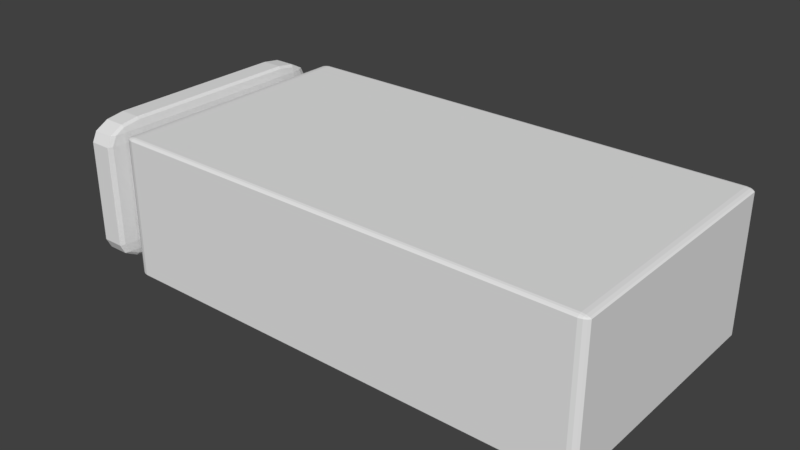 # Source: Battery.blend  (saved by Blender 2.79.0; exported with 4.5.12 LTS)
import bpy
from mathutils import Matrix  # noqa: F401  (used for matrix-valued properties, if any)

bpy.ops.wm.read_factory_settings(use_empty=True)
scene = bpy.context.scene
scene.name = 'Scene'

# ---- collections
col_collection_1 = bpy.data.collections.new('Collection 1'); scene.collection.children.link(col_collection_1)

# ---- world
world_world = bpy.data.worlds.new('World'); scene.world = world_world
world_world.color = (0.05088, 0.05088, 0.05088)
world_world.use_sun_shadow = False
world_world.sun_shadow_jitter_overblur = 0.0
world_world.cycles.sampling_method = 'MANUAL'

# ---- meshes
me_cube_002 = bpy.data.meshes.new('Cube.002')
me_cube_002.from_pydata([(-17.69, -0.6877, -1.0), (-17.69, -0.9717, -0.716), (-17.97, -0.6877, -0.716), (-17.69, -0.8295, -0.9621), (-17.83, -0.6877, -0.9621), (-17.83, -0.8235, -0.9252), (-17.83, -0.9337, -0.716), (-17.69, -0.9337, -0.8578), (-17.83, -0.8969, -0.8518), (-17.94, -0.6877, -0.8578), (-17.94, -0.8295, -0.716), (-17.9, -0.8235, -0.8518), (-17.69, -0.9717, 0.716), (-17.69, -0.6877, 1.0), (-17.97, -0.6877, 0.716), (-17.69, -0.9337, 0.8578), (-17.83, -0.9337, 0.716), (-17.83, -0.8969, 0.8518), (-17.83, -0.6877, 0.9621), (-17.69, -0.8295, 0.9621), (-17.83, -0.8235, 0.9252), (-17.94, -0.8295, 0.716), (-17.94, -0.6877, 0.8578), (-17.9, -0.8235, 0.8518), (-17.69, 0.7443, -1.0), (-17.97, 0.7443, -0.716), (-17.69, 1.028, -0.716), (-17.83, 0.7443, -0.9621), (-17.69, 0.8861, -0.9621), (-17.83, 0.8801, -0.9252), (-17.94, 0.8861, -0.716), (-17.94, 0.7443, -0.8578), (-17.9, 0.8801, -0.8518), (-17.69, 0.9904, -0.8578), (-17.83, 0.9904, -0.716), (-17.83, 0.9535, -0.8518), (-17.69, 0.7443, 1.0), (-17.69, 1.028, 0.716), (-17.97, 0.7443, 0.716), (-17.69, 0.8861, 0.9621), (-17.83, 0.7443, 0.9621), (-17.83, 0.8801, 0.9252), (-17.83, 0.9904, 0.716), (-17.69, 0.9904, 0.8578), (-17.83, 0.9535, 0.8518), (-17.94, 0.7443, 0.8578), (-17.94, 0.8861, 0.716), (-17.9, 0.8801, 0.8518), (-16.26, -0.6877, -1.0), (-15.97, -0.6877, -0.716), (-16.26, -0.9717, -0.716), (-16.12, -0.6877, -0.9621), (-16.26, -0.8295, -0.9621), (-16.12, -0.8235, -0.9252), (-16.01, -0.8295, -0.716), (-16.01, -0.6877, -0.8578), (-16.05, -0.8235, -0.8518), (-16.26, -0.9337, -0.8578), (-16.12, -0.9337, -0.716), (-16.12, -0.8969, -0.8518), (-16.26, -0.6877, 1.0), (-16.26, -0.9717, 0.716), (-15.97, -0.6877, 0.716), (-16.26, -0.8295, 0.9621), (-16.12, -0.6877, 0.9621), (-16.12, -0.8235, 0.9252), (-16.12, -0.9337, 0.716), (-16.26, -0.9337, 0.8578), (-16.12, -0.8969, 0.8518), (-16.01, -0.6877, 0.8578), (-16.01, -0.8295, 0.716), (-16.05, -0.8235, 0.8518), (-16.26, 0.7443, -1.0), (-16.26, 1.028, -0.716), (-15.97, 0.7443, -0.716), (-16.26, 0.8861, -0.9621), (-16.12, 0.7443, -0.9621), (-16.12, 0.8801, -0.9252), (-16.12, 0.9904, -0.716), (-16.26, 0.9904, -0.8578), (-16.12, 0.9535, -0.8518), (-16.01, 0.7443, -0.8578), (-16.01, 0.8861, -0.716), (-16.05, 0.8801, -0.8518), (-16.26, 0.7443, 1.0), (-15.97, 0.7443, 0.716), (-16.26, 1.028, 0.716), (-16.12, 0.7443, 0.9621), (-16.26, 0.8861, 0.9621), (-16.12, 0.8801, 0.9252), (-16.01, 0.8861, 0.716), (-16.01, 0.7443, 0.8578), (-16.05, 0.8801, 0.8518), (-16.26, 0.9904, 0.8578), (-16.12, 0.9904, 0.716), (-16.12, 0.9535, 0.8518), (-13.82, -0.1644, -0.028), (-13.82, -0.1644, 0.028), (-13.82, -0.1734, 0.1313), (-13.82, -0.1829, 0.1845), (-13.82, -0.2089, 0.2777), (-13.82, -0.227, 0.323), (-13.82, -0.2675, 0.3969), (-13.82, -0.2924, 0.4298), (-13.82, -0.3435, 0.4773), (-13.82, -0.3727, 0.4946), (-13.82, -0.4294, 0.511), (-13.82, -0.4601, 0.511), (-13.82, -0.5168, 0.4946), (-13.82, -0.546, 0.4773), (-13.82, -0.5971, 0.4298), (-13.82, -0.6219, 0.3969), (-13.82, -0.6625, 0.323), (-13.82, -0.6805, 0.2777), (-13.82, -0.7066, 0.1845), (-13.82, -0.7161, 0.1313), (-13.82, -0.7251, 0.028), (-13.82, -0.7251, -0.028), (-13.82, -0.7161, -0.1313), (-13.82, -0.7066, -0.1845), (-13.82, -0.6805, -0.2777), (-13.82, -0.6625, -0.323), (-13.82, -0.6219, -0.3969), (-13.82, -0.5971, -0.4298), (-13.82, -0.546, -0.4773), (-13.82, -0.5167, -0.4946), (-13.82, -0.4601, -0.511), (-13.82, -0.4294, -0.511), (-13.82, -0.3727, -0.4946), (-13.82, -0.3435, -0.4773), (-13.82, -0.2924, -0.4298), (-13.82, -0.2675, -0.3969), (-13.82, -0.227, -0.323), (-13.82, -0.2089, -0.2777), (-13.82, -0.1829, -0.1845), (-13.82, -0.1734, -0.1313), (-16.72, -0.1802, 0.02835), (-16.58, -0.1644, 0.028), (-16.58, -0.1644, -0.028), (-16.72, -0.1802, -0.02835), (-16.72, -0.1883, 0.122), (-16.72, -0.1979, 0.176), (-16.58, -0.1829, 0.1845), (-16.58, -0.1734, 0.1313), (-16.72, -0.2216, 0.2605), (-16.72, -0.2399, 0.3064), (-16.58, -0.227, 0.323), (-16.58, -0.2089, 0.2777), (-16.72, -0.2767, 0.3734), (-16.72, -0.3018, 0.4068), (-16.58, -0.2924, 0.4298), (-16.58, -0.2675, 0.3969), (-16.72, -0.3482, 0.4498), (-16.72, -0.3778, 0.4674), (-16.58, -0.3727, 0.4946), (-16.58, -0.3435, 0.4773), (-16.72, -0.4292, 0.4822), (-16.72, -0.4603, 0.4822), (-16.58, -0.4601, 0.511), (-16.58, -0.4294, 0.511), (-16.72, -0.5117, 0.4674), (-16.72, -0.5413, 0.4498), (-16.58, -0.546, 0.4773), (-16.58, -0.5168, 0.4946), (-16.72, -0.5876, 0.4068), (-16.72, -0.6128, 0.3734), (-16.58, -0.6219, 0.3969), (-16.58, -0.5971, 0.4298), (-16.72, -0.6496, 0.3064), (-16.72, -0.6679, 0.2605), (-16.58, -0.6805, 0.2777), (-16.58, -0.6625, 0.323), (-16.72, -0.6915, 0.176), (-16.72, -0.7011, 0.122), (-16.58, -0.7161, 0.1313), (-16.58, -0.7066, 0.1845), (-16.72, -0.7093, 0.02835), (-16.72, -0.7093, -0.02835), (-16.58, -0.7251, -0.028), (-16.58, -0.7251, 0.028), (-16.72, -0.7011, -0.122), (-16.72, -0.6915, -0.176), (-16.58, -0.7066, -0.1845), (-16.58, -0.7161, -0.1313), (-16.72, -0.6679, -0.2605), (-16.72, -0.6496, -0.3064), (-16.58, -0.6625, -0.323), (-16.58, -0.6805, -0.2777), (-16.72, -0.6128, -0.3734), (-16.72, -0.5876, -0.4068), (-16.58, -0.5971, -0.4298), (-16.58, -0.6219, -0.3969), (-16.72, -0.5413, -0.4498), (-16.72, -0.5117, -0.4674), (-16.58, -0.5167, -0.4946), (-16.58, -0.546, -0.4773), (-16.72, -0.4603, -0.4822), (-16.72, -0.4292, -0.4822), (-16.58, -0.4294, -0.511), (-16.58, -0.4601, -0.511), (-16.72, -0.3778, -0.4674), (-16.72, -0.3482, -0.4498), (-16.58, -0.3435, -0.4773), (-16.58, -0.3727, -0.4946), (-16.72, -0.3018, -0.4068), (-16.72, -0.2767, -0.3734), (-16.58, -0.2675, -0.3969), (-16.58, -0.2924, -0.4298), (-16.72, -0.2399, -0.3064), (-16.72, -0.2216, -0.2605), (-16.58, -0.2089, -0.2777), (-16.58, -0.227, -0.323), (-16.72, -0.1979, -0.176), (-16.72, -0.1883, -0.122), (-16.58, -0.1734, -0.1313), (-16.58, -0.1829, -0.1845), (-16.58, -0.2559, 0.028), (-16.72, -0.2402, 0.02835), (-16.72, -0.2402, -0.02835), (-16.58, -0.2559, -0.028), (-16.58, -0.2604, 0.07975), (-16.58, -0.2699, 0.133), (-16.72, -0.255, 0.1422), (-16.72, -0.2454, 0.08827), (-16.58, -0.2829, 0.1797), (-16.58, -0.301, 0.225), (-16.72, -0.2884, 0.2421), (-16.72, -0.2701, 0.1962), (-16.58, -0.3213, 0.262), (-16.58, -0.3462, 0.2949), (-16.72, -0.3371, 0.3183), (-16.72, -0.3119, 0.285), (-16.58, -0.3718, 0.3187), (-16.58, -0.401, 0.336), (-16.72, -0.3963, 0.3634), (-16.72, -0.3667, 0.3459), (-16.58, -0.4294, 0.3442), (-16.58, -0.4601, 0.3442), (-16.72, -0.4603, 0.3729), (-16.72, -0.4292, 0.3729), (-16.58, -0.4885, 0.336), (-16.58, -0.5177, 0.3187), (-16.72, -0.5227, 0.3459), (-16.72, -0.4932, 0.3634), (-16.58, -0.5433, 0.2949), (-16.58, -0.5682, 0.262), (-16.72, -0.5776, 0.285), (-16.72, -0.5524, 0.3183), (-16.58, -0.5885, 0.225), (-16.58, -0.6065, 0.1797), (-16.72, -0.6194, 0.1962), (-16.72, -0.6011, 0.2421), (-16.58, -0.6196, 0.133), (-16.58, -0.6291, 0.07975), (-16.72, -0.6441, 0.08827), (-16.72, -0.6345, 0.1422), (-16.58, -0.6336, 0.028), (-16.58, -0.6336, -0.028), (-16.72, -0.6493, -0.02835), (-16.72, -0.6493, 0.02835), (-16.58, -0.6291, -0.07975), (-16.58, -0.6196, -0.133), (-16.72, -0.6345, -0.1422), (-16.72, -0.6441, -0.08827), (-16.58, -0.6065, -0.1797), (-16.58, -0.5885, -0.225), (-16.72, -0.6011, -0.2421), (-16.72, -0.6194, -0.1962), (-16.58, -0.5682, -0.262), (-16.58, -0.5433, -0.2949), (-16.72, -0.5524, -0.3183), (-16.72, -0.5776, -0.285), (-16.58, -0.5177, -0.3187), (-16.58, -0.4885, -0.336), (-16.72, -0.4932, -0.3634), (-16.72, -0.5227, -0.3459), (-16.58, -0.4601, -0.3442), (-16.58, -0.4294, -0.3442), (-16.72, -0.4292, -0.3729), (-16.72, -0.4603, -0.3729), (-16.58, -0.401, -0.336), (-16.58, -0.3718, -0.3187), (-16.72, -0.3667, -0.3459), (-16.72, -0.3963, -0.3634), (-16.58, -0.3462, -0.2949), (-16.58, -0.3213, -0.262), (-16.72, -0.3119, -0.285), (-16.72, -0.3371, -0.3183), (-16.58, -0.301, -0.225), (-16.58, -0.2829, -0.1797), (-16.72, -0.2701, -0.1962), (-16.72, -0.2884, -0.2421), (-16.58, -0.2699, -0.133), (-16.58, -0.2604, -0.07975), (-16.72, -0.2454, -0.08827), (-16.72, -0.255, -0.1422), (-13.82, 0.6984, -0.028), (-13.82, 0.6984, 0.028), (-13.82, 0.6894, 0.1313), (-13.82, 0.68, 0.1845), (-13.82, 0.6539, 0.2777), (-13.82, 0.6359, 0.323), (-13.82, 0.5953, 0.3969), (-13.82, 0.5704, 0.4298), (-13.82, 0.5193, 0.4773), (-13.82, 0.4901, 0.4946), (-13.82, 0.4335, 0.511), (-13.82, 0.4027, 0.511), (-13.82, 0.3461, 0.4946), (-13.82, 0.3169, 0.4773), (-13.82, 0.2658, 0.4298), (-13.82, 0.2409, 0.3969), (-13.82, 0.2003, 0.323), (-13.82, 0.1823, 0.2777), (-13.82, 0.1563, 0.1845), (-13.82, 0.1468, 0.1313), (-13.82, 0.1378, 0.028), (-13.82, 0.1378, -0.028), (-13.82, 0.1468, -0.1313), (-13.82, 0.1563, -0.1845), (-13.82, 0.1823, -0.2777), (-13.82, 0.2004, -0.323), (-13.82, 0.2409, -0.3969), (-13.82, 0.2658, -0.4298), (-13.82, 0.3169, -0.4773), (-13.82, 0.3461, -0.4946), (-13.82, 0.4027, -0.511), (-13.82, 0.4335, -0.511), (-13.82, 0.4901, -0.4946), (-13.82, 0.5193, -0.4773), (-13.82, 0.5704, -0.4298), (-13.82, 0.5953, -0.3969), (-13.82, 0.6359, -0.323), (-13.82, 0.6539, -0.2777), (-13.82, 0.68, -0.1845), (-13.82, 0.6894, -0.1313), (-16.72, 0.6826, 0.02835), (-16.58, 0.6984, 0.028), (-16.58, 0.6984, -0.028), (-16.72, 0.6826, -0.02835), (-16.72, 0.6745, 0.122), (-16.72, 0.6649, 0.176), (-16.58, 0.68, 0.1845), (-16.58, 0.6894, 0.1313), (-16.72, 0.6413, 0.2605), (-16.72, 0.623, 0.3064), (-16.58, 0.6359, 0.323), (-16.58, 0.6539, 0.2777), (-16.72, 0.5862, 0.3734), (-16.72, 0.561, 0.4068), (-16.58, 0.5704, 0.4298), (-16.58, 0.5953, 0.3969), (-16.72, 0.5146, 0.4498), (-16.72, 0.4851, 0.4674), (-16.58, 0.4901, 0.4946), (-16.58, 0.5193, 0.4773), (-16.72, 0.4337, 0.4822), (-16.72, 0.4026, 0.4822), (-16.58, 0.4027, 0.511), (-16.58, 0.4335, 0.511), (-16.72, 0.3511, 0.4674), (-16.72, 0.3216, 0.4498), (-16.58, 0.3169, 0.4773), (-16.58, 0.3461, 0.4946), (-16.72, 0.2752, 0.4068), (-16.72, 0.25, 0.3734), (-16.58, 0.2409, 0.3969), (-16.58, 0.2658, 0.4298), (-16.72, 0.2132, 0.3064), (-16.72, 0.1949, 0.2605), (-16.58, 0.1823, 0.2777), (-16.58, 0.2004, 0.323), (-16.72, 0.1713, 0.176), (-16.72, 0.1617, 0.122), (-16.58, 0.1468, 0.1313), (-16.58, 0.1563, 0.1845), (-16.72, 0.1536, 0.02835), (-16.72, 0.1536, -0.02835), (-16.58, 0.1378, -0.028), (-16.58, 0.1378, 0.028), (-16.72, 0.1617, -0.122), (-16.72, 0.1713, -0.176), (-16.58, 0.1563, -0.1845), (-16.58, 0.1468, -0.1313), (-16.72, 0.1949, -0.2605), (-16.72, 0.2132, -0.3064), (-16.58, 0.2004, -0.323), (-16.58, 0.1823, -0.2777), (-16.72, 0.25, -0.3734), (-16.72, 0.2752, -0.4068), (-16.58, 0.2658, -0.4298), (-16.58, 0.2409, -0.3969), (-16.72, 0.3216, -0.4498), (-16.72, 0.3511, -0.4674), (-16.58, 0.3461, -0.4946), (-16.58, 0.3169, -0.4773), (-16.72, 0.4026, -0.4822), (-16.72, 0.4337, -0.4822), (-16.58, 0.4335, -0.511), (-16.58, 0.4027, -0.511), (-16.72, 0.4851, -0.4674), (-16.72, 0.5146, -0.4498), (-16.58, 0.5193, -0.4773), (-16.58, 0.4901, -0.4946), (-16.72, 0.561, -0.4068), (-16.72, 0.5862, -0.3734), (-16.58, 0.5953, -0.3969), (-16.58, 0.5704, -0.4298), (-16.72, 0.623, -0.3064), (-16.72, 0.6413, -0.2605), (-16.58, 0.6539, -0.2777), (-16.58, 0.6359, -0.323), (-16.72, 0.6649, -0.176), (-16.72, 0.6745, -0.122), (-16.58, 0.6894, -0.1313), (-16.58, 0.68, -0.1845), (-16.58, 0.607, 0.028), (-16.72, 0.6227, 0.02835), (-16.72, 0.6227, -0.02835), (-16.58, 0.607, -0.028), (-16.58, 0.6025, 0.07975), (-16.58, 0.593, 0.133), (-16.72, 0.6079, 0.1422), (-16.72, 0.6175, 0.08827), (-16.58, 0.5799, 0.1797), (-16.58, 0.5619, 0.225), (-16.72, 0.5745, 0.2421), (-16.72, 0.5927, 0.1962), (-16.58, 0.5415, 0.262), (-16.58, 0.5167, 0.2949), (-16.72, 0.5258, 0.3183), (-16.72, 0.5509, 0.285), (-16.58, 0.4911, 0.3187), (-16.58, 0.4619, 0.336), (-16.72, 0.4665, 0.3634), (-16.72, 0.4961, 0.3459), (-16.58, 0.4335, 0.3442), (-16.58, 0.4027, 0.3442), (-16.72, 0.4026, 0.3729), (-16.72, 0.4337, 0.3729), (-16.58, 0.3744, 0.336), (-16.58, 0.3451, 0.3187), (-16.72, 0.3401, 0.3459), (-16.72, 0.3697, 0.3634), (-16.58, 0.3195, 0.2949), (-16.58, 0.2947, 0.262), (-16.72, 0.2853, 0.285), (-16.72, 0.3104, 0.3183), (-16.58, 0.2743, 0.225), (-16.58, 0.2563, 0.1797), (-16.72, 0.2435, 0.1962), (-16.72, 0.2617, 0.2421), (-16.58, 0.2432, 0.133), (-16.58, 0.2337, 0.07975), (-16.72, 0.2187, 0.08827), (-16.72, 0.2284, 0.1422), (-16.58, 0.2293, 0.028), (-16.58, 0.2293, -0.028), (-16.72, 0.2135, -0.02835), (-16.72, 0.2135, 0.02835), (-16.58, 0.2337, -0.07975), (-16.58, 0.2432, -0.133), (-16.72, 0.2284, -0.1422), (-16.72, 0.2187, -0.08827), (-16.58, 0.2563, -0.1797), (-16.58, 0.2743, -0.225), (-16.72, 0.2617, -0.2421), (-16.72, 0.2435, -0.1962), (-16.58, 0.2947, -0.262), (-16.58, 0.3195, -0.2949), (-16.72, 0.3104, -0.3183), (-16.72, 0.2853, -0.285), (-16.58, 0.3451, -0.3187), (-16.58, 0.3744, -0.336), (-16.72, 0.3697, -0.3634), (-16.72, 0.3401, -0.3459), (-16.58, 0.4027, -0.3442), (-16.58, 0.4335, -0.3442), (-16.72, 0.4337, -0.3729), (-16.72, 0.4026, -0.3729), (-16.58, 0.4619, -0.336), (-16.58, 0.4911, -0.3187), (-16.72, 0.4961, -0.3459), (-16.72, 0.4665, -0.3634), (-16.58, 0.5167, -0.2949), (-16.58, 0.5415, -0.262), (-16.72, 0.5509, -0.285), (-16.72, 0.5258, -0.3183), (-16.58, 0.5619, -0.225), (-16.58, 0.5799, -0.1797), (-16.72, 0.5927, -0.1962), (-16.72, 0.5745, -0.2421), (-16.58, 0.593, -0.133), (-16.58, 0.6025, -0.07975), (-16.72, 0.6175, -0.08827), (-16.72, 0.6079, -0.1422), (-13.64, -0.946, -0.995), (-13.64, -0.9802, -0.9612), (-14.19, -0.946, -0.9612), (-13.64, -0.9616, -0.9885), (-13.89, -0.946, -0.9885), (-13.87, -0.9603, -0.9829), (-13.89, -0.9737, -0.9612), (-13.64, -0.9737, -0.9766), (-13.87, -0.968, -0.9754), (-14.09, -0.946, -0.9766), (-14.09, -0.9616, -0.9612), (-14.0, -0.9603, -0.9754), (-13.64, -0.9802, 0.9612), (-13.64, -0.946, 0.995), (-14.19, -0.946, 0.9612), (-13.64, -0.9737, 0.9766), (-13.89, -0.9737, 0.9612), (-13.87, -0.968, 0.9754), (-13.89, -0.946, 0.9885), (-13.64, -0.9616, 0.9885), (-13.87, -0.9603, 0.9829), (-14.09, -0.9616, 0.9612), (-14.09, -0.946, 0.9766), (-14.0, -0.9603, 0.9754), (-13.64, 1.0, -0.995), (-14.19, 1.0, -0.9612), (-13.64, 1.035, -0.9612), (-13.89, 1.0, -0.9885), (-13.64, 1.016, -0.9885), (-13.87, 1.015, -0.9829), (-14.09, 1.016, -0.9612), (-14.09, 1.0, -0.9766), (-14.0, 1.015, -0.9754), (-13.64, 1.028, -0.9766), (-13.89, 1.028, -0.9612), (-13.87, 1.022, -0.9754), (-13.64, 1.0, 0.995), (-13.64, 1.035, 0.9612), (-14.19, 1.0, 0.9612), (-13.64, 1.016, 0.9885), (-13.89, 1.0, 0.9885), (-13.87, 1.015, 0.9829), (-13.89, 1.028, 0.9612), (-13.64, 1.028, 0.9766), (-13.87, 1.022, 0.9754), (-14.09, 1.0, 0.9766), (-14.09, 1.016, 0.9612), (-14.0, 1.015, 0.9754), (17.4, -0.946, -0.995), (17.95, -0.946, -0.9612), (17.4, -0.9802, -0.9612), (17.65, -0.946, -0.9885), (17.4, -0.9616, -0.9885), (17.63, -0.9603, -0.9829), (17.84, -0.9616, -0.9612), (17.84, -0.946, -0.9766), (17.75, -0.9603, -0.9754), (17.4, -0.9737, -0.9766), (17.65, -0.9737, -0.9612), (17.63, -0.968, -0.9754), (17.4, -0.946, 0.995), (17.4, -0.9802, 0.9612), (17.95, -0.946, 0.9612), (17.4, -0.9616, 0.9885), (17.65, -0.946, 0.9885), (17.63, -0.9603, 0.9829), (17.65, -0.9737, 0.9612), (17.4, -0.9737, 0.9766), (17.63, -0.968, 0.9754), (17.84, -0.946, 0.9766), (17.84, -0.9616, 0.9612), (17.75, -0.9603, 0.9754), (17.4, 1.0, -0.995), (17.4, 1.035, -0.9612), (17.95, 1.0, -0.9612), (17.4, 1.016, -0.9885), (17.65, 1.0, -0.9885), (17.63, 1.015, -0.9829), (17.65, 1.028, -0.9612), (17.4, 1.028, -0.9766), (17.63, 1.022, -0.9754), (17.84, 1.0, -0.9766), (17.84, 1.016, -0.9612), (17.75, 1.015, -0.9754), (17.4, 1.0, 0.995), (17.95, 1.0, 0.9612), (17.4, 1.035, 0.9612), (17.65, 1.0, 0.9885), (17.4, 1.016, 0.9885), (17.63, 1.015, 0.9829), (17.84, 1.016, 0.9612), (17.84, 1.0, 0.9766), (17.75, 1.015, 0.9754), (17.4, 1.028, 0.9766), (17.65, 1.028, 0.9612), (17.63, 1.022, 0.9754)], [], [(50, 61, 12, 1), (74, 85, 62, 49), (84, 36, 13, 60), (2, 14, 38, 25), (26, 37, 86, 73), (0, 3, 5, 4), (3, 7, 8, 5), (1, 6, 8, 7), (6, 10, 11, 8), (2, 9, 11, 10), (9, 4, 5, 11), (5, 8, 11), (12, 15, 17, 16), (15, 19, 20, 17), (13, 18, 20, 19), (18, 22, 23, 20), (14, 21, 23, 22), (21, 16, 17, 23), (17, 20, 23), (24, 27, 29, 28), (27, 31, 32, 29), (25, 30, 32, 31), (30, 34, 35, 32), (26, 33, 35, 34), (33, 28, 29, 35), (29, 32, 35), (36, 39, 41, 40), (39, 43, 44, 41), (37, 42, 44, 43), (42, 46, 47, 44), (38, 45, 47, 46), (45, 40, 41, 47), (41, 44, 47), (48, 51, 53, 52), (51, 55, 56, 53), (49, 54, 56, 55), (54, 58, 59, 56), (50, 57, 59, 58), (57, 52, 53, 59), (53, 56, 59), (60, 63, 65, 64), (63, 67, 68, 65), (61, 66, 68, 67), (66, 70, 71, 68), (62, 69, 71, 70), (69, 64, 65, 71), (65, 68, 71), (72, 75, 77, 76), (75, 79, 80, 77), (73, 78, 80, 79), (78, 82, 83, 80), (74, 81, 83, 82), (81, 76, 77, 83), (77, 80, 83), (84, 87, 89, 88), (87, 91, 92, 89), (85, 90, 92, 91), (90, 94, 95, 92), (86, 93, 95, 94), (93, 88, 89, 95), (89, 92, 95), (24, 0, 4, 27), (27, 4, 9, 31), (31, 9, 2, 25), (1, 12, 16, 6), (6, 16, 21, 10), (10, 21, 14, 2), (13, 36, 40, 18), (18, 40, 45, 22), (22, 45, 38, 14), (37, 26, 34, 42), (42, 34, 30, 46), (46, 30, 25, 38), (72, 24, 28, 75), (75, 28, 33, 79), (79, 33, 26, 73), (36, 84, 88, 39), (39, 88, 93, 43), (43, 93, 86, 37), (85, 74, 82, 90), (90, 82, 78, 94), (94, 78, 73, 86), (48, 72, 76, 51), (51, 76, 81, 55), (55, 81, 74, 49), (84, 60, 64, 87), (87, 64, 69, 91), (91, 69, 62, 85), (61, 50, 58, 66), (66, 58, 54, 70), (70, 54, 49, 62), (0, 48, 52, 3), (3, 52, 57, 7), (7, 57, 50, 1), (60, 13, 19, 63), (63, 19, 15, 67), (67, 15, 12, 61), (24, 72, 48, 0), (108, 107, 158, 163), (100, 99, 142, 147), (124, 123, 190, 195), (110, 109, 162, 167), (126, 125, 194, 199), (112, 111, 166, 171), (128, 127, 198, 203), (114, 113, 170, 175), (96, 135, 214, 138), (130, 129, 202, 207), (116, 115, 174, 179), (102, 101, 146, 151), (132, 131, 206, 211), (118, 117, 178, 183), (104, 103, 150, 155), (134, 133, 210, 215), (120, 119, 182, 187), (106, 105, 154, 159), (140, 136, 217, 223), (122, 121, 186, 191), (200, 197, 278, 283), (172, 169, 250, 255), (139, 213, 294, 218), (204, 201, 282, 287), (176, 173, 254, 259), (148, 145, 226, 231), (208, 205, 286, 291), (180, 177, 258, 263), (152, 149, 230, 235), (212, 209, 290, 295), (184, 181, 262, 267), (156, 153, 234, 239), (188, 185, 266, 271), (160, 157, 238, 243), (144, 141, 222, 227), (192, 189, 270, 275), (164, 161, 242, 247), (196, 193, 274, 279), (168, 165, 246, 251), (136, 137, 138, 139), (140, 141, 142, 143), (144, 145, 146, 147), (148, 149, 150, 151), (152, 153, 154, 155), (156, 157, 158, 159), (160, 161, 162, 163), (164, 165, 166, 167), (168, 169, 170, 171), (172, 173, 174, 175), (176, 177, 178, 179), (180, 181, 182, 183), (184, 185, 186, 187), (188, 189, 190, 191), (192, 193, 194, 195), (196, 197, 198, 199), (200, 201, 202, 203), (204, 205, 206, 207), (208, 209, 210, 211), (212, 213, 214, 215), (216, 217, 218, 219), (220, 221, 222, 223), (224, 225, 226, 227), (228, 229, 230, 231), (232, 233, 234, 235), (236, 237, 238, 239), (240, 241, 242, 243), (244, 245, 246, 247), (248, 249, 250, 251), (252, 253, 254, 255), (256, 257, 258, 259), (260, 261, 262, 263), (264, 265, 266, 267), (268, 269, 270, 271), (272, 273, 274, 275), (276, 277, 278, 279), (280, 281, 282, 283), (284, 285, 286, 287), (288, 289, 290, 291), (292, 293, 294, 295), (143, 137, 136, 140), (147, 142, 141, 144), (151, 146, 145, 148), (155, 150, 149, 152), (159, 154, 153, 156), (163, 158, 157, 160), (167, 162, 161, 164), (171, 166, 165, 168), (175, 170, 169, 172), (179, 174, 173, 176), (183, 178, 177, 180), (187, 182, 181, 184), (191, 186, 185, 188), (195, 190, 189, 192), (199, 194, 193, 196), (203, 198, 197, 200), (207, 202, 201, 204), (211, 206, 205, 208), (215, 210, 209, 212), (138, 214, 213, 139), (104, 155, 154, 105), (158, 107, 106, 159), (134, 215, 214, 135), (137, 97, 96, 138), (120, 187, 186, 121), (190, 123, 122, 191), (162, 109, 108, 163), (194, 125, 124, 195), (166, 111, 110, 167), (198, 127, 126, 199), (170, 113, 112, 171), (142, 99, 98, 143), (202, 129, 128, 203), (174, 115, 114, 175), (146, 101, 100, 147), (206, 131, 130, 207), (178, 117, 116, 179), (150, 103, 102, 151), (210, 133, 132, 211), (182, 119, 118, 183), (223, 217, 216, 220), (227, 222, 221, 224), (231, 226, 225, 228), (235, 230, 229, 232), (239, 234, 233, 236), (243, 238, 237, 240), (247, 242, 241, 244), (251, 246, 245, 248), (255, 250, 249, 252), (259, 254, 253, 256), (263, 258, 257, 260), (267, 262, 261, 264), (271, 266, 265, 268), (275, 270, 269, 272), (279, 274, 273, 276), (283, 278, 277, 280), (287, 282, 281, 284), (291, 286, 285, 288), (295, 290, 289, 292), (218, 294, 293, 219), (192, 275, 274, 193), (278, 197, 196, 279), (164, 247, 246, 165), (250, 169, 168, 251), (139, 218, 217, 136), (222, 141, 140, 223), (282, 201, 200, 283), (254, 173, 172, 255), (226, 145, 144, 227), (286, 205, 204, 287), (258, 177, 176, 259), (230, 149, 148, 231), (290, 209, 208, 291), (262, 181, 180, 263), (234, 153, 152, 235), (294, 213, 212, 295), (266, 185, 184, 267), (238, 157, 156, 239), (270, 189, 188, 271), (242, 161, 160, 243), (98, 97, 137, 143), (308, 307, 358, 363), (300, 299, 342, 347), (324, 323, 390, 395), (310, 309, 362, 367), (326, 325, 394, 399), (312, 311, 366, 371), (328, 327, 398, 403), (314, 313, 370, 375), (296, 335, 414, 338), (330, 329, 402, 407), (316, 315, 374, 379), (302, 301, 346, 351), (332, 331, 406, 411), (318, 317, 378, 383), (304, 303, 350, 355), (334, 333, 410, 415), (320, 319, 382, 387), (306, 305, 354, 359), (340, 336, 417, 423), (322, 321, 386, 391), (400, 397, 478, 483), (372, 369, 450, 455), (339, 413, 494, 418), (404, 401, 482, 487), (376, 373, 454, 459), (348, 345, 426, 431), (408, 405, 486, 491), (380, 377, 458, 463), (352, 349, 430, 435), (412, 409, 490, 495), (384, 381, 462, 467), (356, 353, 434, 439), (388, 385, 466, 471), (360, 357, 438, 443), (344, 341, 422, 427), (392, 389, 470, 475), (364, 361, 442, 447), (396, 393, 474, 479), (368, 365, 446, 451), (336, 337, 338, 339), (340, 341, 342, 343), (344, 345, 346, 347), (348, 349, 350, 351), (352, 353, 354, 355), (356, 357, 358, 359), (360, 361, 362, 363), (364, 365, 366, 367), (368, 369, 370, 371), (372, 373, 374, 375), (376, 377, 378, 379), (380, 381, 382, 383), (384, 385, 386, 387), (388, 389, 390, 391), (392, 393, 394, 395), (396, 397, 398, 399), (400, 401, 402, 403), (404, 405, 406, 407), (408, 409, 410, 411), (412, 413, 414, 415), (416, 417, 418, 419), (420, 421, 422, 423), (424, 425, 426, 427), (428, 429, 430, 431), (432, 433, 434, 435), (436, 437, 438, 439), (440, 441, 442, 443), (444, 445, 446, 447), (448, 449, 450, 451), (452, 453, 454, 455), (456, 457, 458, 459), (460, 461, 462, 463), (464, 465, 466, 467), (468, 469, 470, 471), (472, 473, 474, 475), (476, 477, 478, 479), (480, 481, 482, 483), (484, 485, 486, 487), (488, 489, 490, 491), (492, 493, 494, 495), (343, 337, 336, 340), (347, 342, 341, 344), (351, 346, 345, 348), (355, 350, 349, 352), (359, 354, 353, 356), (363, 358, 357, 360), (367, 362, 361, 364), (371, 366, 365, 368), (375, 370, 369, 372), (379, 374, 373, 376), (383, 378, 377, 380), (387, 382, 381, 384), (391, 386, 385, 388), (395, 390, 389, 392), (399, 394, 393, 396), (403, 398, 397, 400), (407, 402, 401, 404), (411, 406, 405, 408), (415, 410, 409, 412), (338, 414, 413, 339), (304, 355, 354, 305), (358, 307, 306, 359), (334, 415, 414, 335), (337, 297, 296, 338), (320, 387, 386, 321), (390, 323, 322, 391), (362, 309, 308, 363), (394, 325, 324, 395), (366, 311, 310, 367), (398, 327, 326, 399), (370, 313, 312, 371), (342, 299, 298, 343), (402, 329, 328, 403), (374, 315, 314, 375), (346, 301, 300, 347), (406, 331, 330, 407), (378, 317, 316, 379), (350, 303, 302, 351), (410, 333, 332, 411), (382, 319, 318, 383), (423, 417, 416, 420), (427, 422, 421, 424), (431, 426, 425, 428), (435, 430, 429, 432), (439, 434, 433, 436), (443, 438, 437, 440), (447, 442, 441, 444), (451, 446, 445, 448), (455, 450, 449, 452), (459, 454, 453, 456), (463, 458, 457, 460), (467, 462, 461, 464), (471, 466, 465, 468), (475, 470, 469, 472), (479, 474, 473, 476), (483, 478, 477, 480), (487, 482, 481, 484), (491, 486, 485, 488), (495, 490, 489, 492), (418, 494, 493, 419), (392, 475, 474, 393), (478, 397, 396, 479), (364, 447, 446, 365), (450, 369, 368, 451), (339, 418, 417, 336), (422, 341, 340, 423), (482, 401, 400, 483), (454, 373, 372, 455), (426, 345, 344, 427), (486, 405, 404, 487), (458, 377, 376, 459), (430, 349, 348, 431), (490, 409, 408, 491), (462, 381, 380, 463), (434, 353, 352, 435), (494, 413, 412, 495), (466, 385, 384, 467), (438, 357, 356, 439), (470, 389, 388, 471), (442, 361, 360, 443), (298, 297, 337, 343), (546, 557, 508, 497), (570, 581, 558, 545), (580, 532, 509, 556), (498, 510, 534, 521), (522, 533, 582, 569), (496, 499, 501, 500), (499, 503, 504, 501), (497, 502, 504, 503), (502, 506, 507, 504), (498, 505, 507, 506), (505, 500, 501, 507), (501, 504, 507), (508, 511, 513, 512), (511, 515, 516, 513), (509, 514, 516, 515), (514, 518, 519, 516), (510, 517, 519, 518), (517, 512, 513, 519), (513, 516, 519), (520, 523, 525, 524), (523, 527, 528, 525), (521, 526, 528, 527), (526, 530, 531, 528), (522, 529, 531, 530), (529, 524, 525, 531), (525, 528, 531), (532, 535, 537, 536), (535, 539, 540, 537), (533, 538, 540, 539), (538, 542, 543, 540), (534, 541, 543, 542), (541, 536, 537, 543), (537, 540, 543), (544, 547, 549, 548), (547, 551, 552, 549), (545, 550, 552, 551), (550, 554, 555, 552), (546, 553, 555, 554), (553, 548, 549, 555), (549, 552, 555), (556, 559, 561, 560), (559, 563, 564, 561), (557, 562, 564, 563), (562, 566, 567, 564), (558, 565, 567, 566), (565, 560, 561, 567), (561, 564, 567), (568, 571, 573, 572), (571, 575, 576, 573), (569, 574, 576, 575), (574, 578, 579, 576), (570, 577, 579, 578), (577, 572, 573, 579), (573, 576, 579), (580, 583, 585, 584), (583, 587, 588, 585), (581, 586, 588, 587), (586, 590, 591, 588), (582, 589, 591, 590), (589, 584, 585, 591), (585, 588, 591), (520, 496, 500, 523), (523, 500, 505, 527), (527, 505, 498, 521), (497, 508, 512, 502), (502, 512, 517, 506), (506, 517, 510, 498), (509, 532, 536, 514), (514, 536, 541, 518), (518, 541, 534, 510), (533, 522, 530, 538), (538, 530, 526, 542), (542, 526, 521, 534), (568, 520, 524, 571), (571, 524, 529, 575), (575, 529, 522, 569), (532, 580, 584, 535), (535, 584, 589, 539), (539, 589, 582, 533), (581, 570, 578, 586), (586, 578, 574, 590), (590, 574, 569, 582), (544, 568, 572, 547), (547, 572, 577, 551), (551, 577, 570, 545), (580, 556, 560, 583), (583, 560, 565, 587), (587, 565, 558, 581), (557, 546, 554, 562), (562, 554, 550, 566), (566, 550, 545, 558), (496, 544, 548, 499), (499, 548, 553, 503), (503, 553, 546, 497), (556, 509, 515, 559), (559, 515, 511, 563), (563, 511, 508, 557), (520, 568, 544, 496)])
_uv = me_cube_002.uv_layers.new(name='UVMap')
_uv.uv.foreach_set('vector', [0.9216, 0.8786, 0.9216, 0.9382, 0.7646, 0.9382, 0.7646, 0.8786, 0.5997, 0.7284, 0.5997, 0.6688, 0.757, 0.6688, 0.757, 0.7284, 0.5806, 0.8811, 0.7375, 0.8811, 0.7375, 0.9407, 0.5806, 0.9407, 0.3482, 0.4766, 0.3482, 0.599, 0.125, 0.599, 0.125, 0.4766, 0.7501, 0.7782, 0.7501, 0.8378, 0.5931, 0.8378, 0.5931, 0.7782, 0.3482, 0.4523, 0.3703, 0.4556, 0.3694, 0.4587, 0.3482, 0.4556, 0.3703, 0.4556, 0.3866, 0.4645, 0.3808, 0.465, 0.3694, 0.4587, 0.3925, 0.4766, 0.3866, 0.4766, 0.3808, 0.465, 0.3866, 0.4645, 0.3866, 0.4766, 0.3703, 0.4766, 0.3694, 0.465, 0.3808, 0.465, 0.3482, 0.4766, 0.3482, 0.4645, 0.3694, 0.465, 0.3703, 0.4766, 0.3482, 0.4645, 0.3482, 0.4556, 0.3694, 0.4587, 0.3694, 0.465, 0.3694, 0.4587, 0.3808, 0.465, 0.3694, 0.465, 0.3925, 0.599, 0.3866, 0.6112, 0.3808, 0.6107, 0.3866, 0.599, 0.3866, 0.6112, 0.3703, 0.6201, 0.3694, 0.6169, 0.3808, 0.6107, 0.3482, 0.6233, 0.3482, 0.6201, 0.3694, 0.6169, 0.3703, 0.6201, 0.3482, 0.6201, 0.3482, 0.6112, 0.3694, 0.6107, 0.3694, 0.6169, 0.3482, 0.599, 0.3703, 0.599, 0.3694, 0.6107, 0.3482, 0.6112, 0.3703, 0.599, 0.3866, 0.599, 0.3808, 0.6107, 0.3694, 0.6107, 0.3808, 0.6107, 0.3694, 0.6169, 0.3694, 0.6107, 0.125, 0.4523, 0.125, 0.4556, 0.1038, 0.4587, 0.1029, 0.4556, 0.125, 0.4556, 0.125, 0.4645, 0.1038, 0.465, 0.1038, 0.4587, 0.125, 0.4766, 0.1029, 0.4766, 0.1038, 0.465, 0.125, 0.4645, 0.1029, 0.4766, 0.08667, 0.4766, 0.09241, 0.465, 0.1038, 0.465, 0.08075, 0.4766, 0.08667, 0.4645, 0.09241, 0.465, 0.08667, 0.4766, 0.08667, 0.4645, 0.1029, 0.4556, 0.1038, 0.4587, 0.09241, 0.465, 0.1038, 0.4587, 0.1038, 0.465, 0.09241, 0.465, 0.125, 0.6233, 0.1029, 0.6201, 0.1038, 0.6169, 0.125, 0.6201, 0.1029, 0.6201, 0.08667, 0.6112, 0.09241, 0.6107, 0.1038, 0.6169, 0.08075, 0.599, 0.08667, 0.599, 0.09241, 0.6107, 0.08667, 0.6112, 0.08667, 0.599, 0.1029, 0.599, 0.1038, 0.6107, 0.09241, 0.6107, 0.125, 0.599, 0.125, 0.6112, 0.1038, 0.6107, 0.1029, 0.599, 0.125, 0.6112, 0.125, 0.6201, 0.1038, 0.6169, 0.1038, 0.6107, 0.1038, 0.6169, 0.09241, 0.6107, 0.1038, 0.6107, 0.9584, 0.8468, 0.9737, 0.8468, 0.9729, 0.8524, 0.9582, 0.8527, 0.757, 0.7386, 0.757, 0.7343, 0.7719, 0.734, 0.7719, 0.7371, 0.757, 0.7284, 0.7725, 0.7284, 0.7719, 0.734, 0.757, 0.7343, 0.7725, 0.7284, 0.784, 0.7284, 0.7799, 0.734, 0.7719, 0.734, 0.9216, 0.8786, 0.9213, 0.8727, 0.9359, 0.873, 0.9369, 0.8786, 0.9576, 0.857, 0.9582, 0.8527, 0.9729, 0.8524, 0.9724, 0.8555, 0.7719, 0.7371, 0.7719, 0.734, 0.7799, 0.734, 0.5806, 0.9407, 0.5809, 0.9466, 0.5663, 0.9463, 0.5654, 0.9407, 0.9206, 0.9485, 0.9213, 0.9441, 0.9359, 0.9439, 0.9354, 0.9469, 0.9216, 0.9382, 0.9369, 0.9382, 0.9359, 0.9439, 0.9213, 0.9441, 0.784, 0.6688, 0.7725, 0.6688, 0.7719, 0.6631, 0.7799, 0.6631, 0.757, 0.6688, 0.757, 0.6629, 0.7719, 0.6631, 0.7725, 0.6688, 0.757, 0.6629, 0.757, 0.6585, 0.7719, 0.6601, 0.7719, 0.6631, 0.7719, 0.6601, 0.7799, 0.6631, 0.7719, 0.6631, 0.9584, 0.7872, 0.9582, 0.7813, 0.9729, 0.7815, 0.9737, 0.7872, 0.9582, 0.7813, 0.9576, 0.7769, 0.9724, 0.7784, 0.9729, 0.7815, 0.5931, 0.7782, 0.5778, 0.7782, 0.5787, 0.7725, 0.5934, 0.7723, 0.5726, 0.7284, 0.5841, 0.7284, 0.5847, 0.734, 0.5767, 0.734, 0.5997, 0.7284, 0.5997, 0.7343, 0.5847, 0.734, 0.5841, 0.7284, 0.5997, 0.7343, 0.5997, 0.7386, 0.5847, 0.7371, 0.5847, 0.734, 0.5847, 0.7371, 0.5767, 0.734, 0.5847, 0.734, 0.5806, 0.8811, 0.5654, 0.8811, 0.5663, 0.8754, 0.5809, 0.8752, 0.5997, 0.6585, 0.5997, 0.6629, 0.5847, 0.6631, 0.5847, 0.6601, 0.5997, 0.6688, 0.5841, 0.6688, 0.5847, 0.6631, 0.5997, 0.6629, 0.5841, 0.6688, 0.5726, 0.6688, 0.5767, 0.6631, 0.5847, 0.6631, 0.5931, 0.8378, 0.5934, 0.8437, 0.5787, 0.8435, 0.5778, 0.8378, 0.5934, 0.8437, 0.5941, 0.848, 0.5792, 0.8465, 0.5787, 0.8435, 0.5847, 0.6601, 0.5847, 0.6631, 0.5767, 0.6631, 0.125, 0.4523, 0.3482, 0.4523, 0.3482, 0.4556, 0.125, 0.4556, 0.125, 0.4556, 0.3482, 0.4556, 0.3482, 0.4645, 0.125, 0.4645, 0.125, 0.4645, 0.3482, 0.4645, 0.3482, 0.4766, 0.125, 0.4766, 0.3925, 0.4766, 0.3925, 0.599, 0.3866, 0.599, 0.3866, 0.4766, 0.3866, 0.4766, 0.3866, 0.599, 0.3703, 0.599, 0.3703, 0.4766, 0.3703, 0.4766, 0.3703, 0.599, 0.3482, 0.599, 0.3482, 0.4766, 0.3482, 0.6233, 0.125, 0.6233, 0.125, 0.6201, 0.3482, 0.6201, 0.3482, 0.6201, 0.125, 0.6201, 0.125, 0.6112, 0.3482, 0.6112, 0.3482, 0.6112, 0.125, 0.6112, 0.125, 0.599, 0.3482, 0.599, 0.08075, 0.599, 0.08075, 0.4766, 0.08667, 0.4766, 0.08667, 0.599, 0.08667, 0.599, 0.08667, 0.4766, 0.1029, 0.4766, 0.1029, 0.599, 0.1029, 0.599, 0.1029, 0.4766, 0.125, 0.4766, 0.125, 0.599, 0.9584, 0.7872, 0.8013, 0.7872, 0.8011, 0.7813, 0.9582, 0.7813, 0.9582, 0.7813, 0.8011, 0.7813, 0.8005, 0.7769, 0.9576, 0.7769, 0.5934, 0.7723, 0.7503, 0.7723, 0.7501, 0.7782, 0.5931, 0.7782, 0.7375, 0.8811, 0.5806, 0.8811, 0.5809, 0.8752, 0.7378, 0.8752, 0.7511, 0.848, 0.5941, 0.848, 0.5934, 0.8437, 0.7503, 0.8437, 0.7503, 0.8437, 0.5934, 0.8437, 0.5931, 0.8378, 0.7501, 0.8378, 0.5997, 0.6688, 0.5997, 0.7284, 0.5841, 0.7284, 0.5841, 0.6688, 0.5841, 0.6688, 0.5841, 0.7284, 0.5726, 0.7284, 0.5726, 0.6688, 0.5778, 0.8378, 0.5778, 0.7782, 0.5931, 0.7782, 0.5931, 0.8378, 0.9584, 0.8468, 0.9584, 0.7872, 0.9737, 0.7872, 0.9737, 0.8468, 0.757, 0.7386, 0.5997, 0.7386, 0.5997, 0.7343, 0.757, 0.7343, 0.757, 0.7343, 0.5997, 0.7343, 0.5997, 0.7284, 0.757, 0.7284, 0.5806, 0.8811, 0.5806, 0.9407, 0.5654, 0.9407, 0.5654, 0.8811, 0.5997, 0.6585, 0.757, 0.6585, 0.757, 0.6629, 0.5997, 0.6629, 0.5997, 0.6629, 0.757, 0.6629, 0.757, 0.6688, 0.5997, 0.6688, 0.9216, 0.9382, 0.9216, 0.8786, 0.9369, 0.8786, 0.9369, 0.9382, 0.784, 0.6688, 0.784, 0.7284, 0.7725, 0.7284, 0.7725, 0.6688, 0.7725, 0.6688, 0.7725, 0.7284, 0.757, 0.7284, 0.757, 0.6688, 0.8013, 0.8468, 0.9584, 0.8468, 0.9582, 0.8527, 0.8011, 0.8527, 0.8011, 0.8527, 0.9582, 0.8527, 0.9576, 0.857, 0.8005, 0.857, 0.7643, 0.8727, 0.9213, 0.8727, 0.9216, 0.8786, 0.7646, 0.8786, 0.5806, 0.9407, 0.7375, 0.9407, 0.7378, 0.9466, 0.5809, 0.9466, 0.9206, 0.9485, 0.7636, 0.9485, 0.7643, 0.9441, 0.9213, 0.9441, 0.9213, 0.9441, 0.7643, 0.9441, 0.7646, 0.9382, 0.9216, 0.9382, 0.8013, 0.7872, 0.9584, 0.7872, 0.9584, 0.8468, 0.8013, 0.8468, 0.9571, 0.2581, 0.9635, 0.2581, 0.9635, 0.3755, 0.9571, 0.3756, 0.8034, 0.4299, 0.8139, 0.4299, 0.8139, 0.5474, 0.8034, 0.5475, 0.9308, 0.4244, 0.9365, 0.4245, 0.9365, 0.5421, 0.9308, 0.542, 0.948, 0.2583, 0.9538, 0.2582, 0.9538, 0.3756, 0.948, 0.3758, 0.9211, 0.4243, 0.9275, 0.4243, 0.9275, 0.5419, 0.9211, 0.5419, 0.6915, 0.5503, 0.6832, 0.5501, 0.6832, 0.4326, 0.6915, 0.4327, 0.9113, 0.4243, 0.9176, 0.4243, 0.9176, 0.5419, 0.9113, 0.5419, 0.7072, 0.5504, 0.6967, 0.5503, 0.6967, 0.4328, 0.7072, 0.4328, 0.8378, 0.4298, 0.8495, 0.4298, 0.8495, 0.5474, 0.8378, 0.5474, 0.9022, 0.4245, 0.908, 0.4244, 0.908, 0.542, 0.9022, 0.5421, 0.7248, 0.5504, 0.7132, 0.5504, 0.7132, 0.4328, 0.7248, 0.4329, 0.7899, 0.4301, 0.7983, 0.43, 0.7983, 0.5475, 0.7899, 0.5477, 0.8711, 0.43, 0.8794, 0.4301, 0.8794, 0.5477, 0.8711, 0.5475, 0.7427, 0.5504, 0.7311, 0.5504, 0.7311, 0.4329, 0.7427, 0.4328, 0.9766, 0.2582, 0.9824, 0.2583, 0.9824, 0.3758, 0.9766, 0.3756, 0.8555, 0.4299, 0.866, 0.4299, 0.866, 0.5475, 0.8555, 0.5474, 0.7592, 0.5503, 0.7487, 0.5504, 0.7487, 0.4328, 0.7592, 0.4328, 0.9669, 0.2581, 0.9733, 0.2581, 0.9733, 0.3756, 0.9669, 0.3755, 0.7024, 0.4026, 0.7015, 0.3986, 0.7082, 0.3986, 0.7088, 0.4012, 0.7727, 0.5501, 0.7644, 0.5503, 0.7644, 0.4327, 0.7727, 0.4326, 0.7237, 0.3774, 0.7295, 0.3768, 0.7295, 0.3815, 0.7258, 0.3819, 0.7591, 0.4049, 0.7564, 0.4085, 0.751, 0.4058, 0.7527, 0.4035, 0.7015, 0.3962, 0.7024, 0.3922, 0.7088, 0.3936, 0.7082, 0.3962, 0.7152, 0.38, 0.7204, 0.3782, 0.7225, 0.3826, 0.7191, 0.3838, 0.7611, 0.3986, 0.7602, 0.4026, 0.7537, 0.4012, 0.7543, 0.3986, 0.7123, 0.4133, 0.7082, 0.4105, 0.7136, 0.4077, 0.7163, 0.4096, 0.7082, 0.3843, 0.7123, 0.3814, 0.7163, 0.3852, 0.7136, 0.3871, 0.7602, 0.3922, 0.7611, 0.3962, 0.7543, 0.3962, 0.7537, 0.3936, 0.7204, 0.4166, 0.7152, 0.4148, 0.7191, 0.411, 0.7225, 0.4122, 0.7035, 0.3899, 0.7061, 0.3863, 0.7116, 0.389, 0.7099, 0.3913, 0.7564, 0.3863, 0.7591, 0.3899, 0.7527, 0.3913, 0.751, 0.389, 0.7295, 0.418, 0.7237, 0.4174, 0.7258, 0.4129, 0.7295, 0.4133, 0.7502, 0.3814, 0.7544, 0.3843, 0.7489, 0.3871, 0.7462, 0.3852, 0.7388, 0.4174, 0.733, 0.418, 0.733, 0.4133, 0.7367, 0.4129, 0.7061, 0.4085, 0.7035, 0.4049, 0.7099, 0.4035, 0.7116, 0.4058, 0.7422, 0.3782, 0.7474, 0.38, 0.7434, 0.3838, 0.7401, 0.3826, 0.7474, 0.4148, 0.7422, 0.4166, 0.7401, 0.4122, 0.7434, 0.411, 0.733, 0.3768, 0.7388, 0.3774, 0.7367, 0.3819, 0.733, 0.3815, 0.7544, 0.4105, 0.7502, 0.4133, 0.7462, 0.4096, 0.7489, 0.4077, 0.8315, 0.5532, 0.8315, 0.5474, 0.8378, 0.5474, 0.8379, 0.5532, 0.8209, 0.5532, 0.8149, 0.5532, 0.8139, 0.5474, 0.8199, 0.5474, 0.8053, 0.5533, 0.8002, 0.5533, 0.7983, 0.5475, 0.8034, 0.5475, 0.7926, 0.5534, 0.7888, 0.5535, 0.7862, 0.5477, 0.7899, 0.5477, 0.9761, 0.3814, 0.9727, 0.3814, 0.9733, 0.3756, 0.9766, 0.3756, 0.967, 0.3813, 0.9635, 0.3813, 0.9635, 0.3755, 0.9669, 0.3755, 0.9577, 0.3814, 0.9543, 0.3814, 0.9538, 0.3756, 0.9571, 0.3756, 0.6821, 0.4267, 0.6859, 0.4268, 0.6832, 0.4326, 0.6795, 0.4325, 0.6934, 0.4269, 0.6986, 0.427, 0.6967, 0.4328, 0.6915, 0.4327, 0.7081, 0.427, 0.7142, 0.4271, 0.7132, 0.4328, 0.7072, 0.4328, 0.7248, 0.4271, 0.7311, 0.4271, 0.7311, 0.4329, 0.7248, 0.4329, 0.7417, 0.4271, 0.7478, 0.427, 0.7487, 0.4328, 0.7427, 0.4328, 0.7573, 0.427, 0.7625, 0.4269, 0.7644, 0.4327, 0.7592, 0.4328, 0.77, 0.4268, 0.7738, 0.4267, 0.7764, 0.4325, 0.7727, 0.4326, 0.9303, 0.5478, 0.9269, 0.5478, 0.9275, 0.5419, 0.9308, 0.542, 0.9211, 0.5477, 0.9176, 0.5477, 0.9176, 0.5419, 0.9211, 0.5419, 0.9118, 0.5478, 0.9085, 0.5478, 0.908, 0.542, 0.9113, 0.5419, 0.8805, 0.5535, 0.8768, 0.5534, 0.8794, 0.5477, 0.8831, 0.5477, 0.8692, 0.5533, 0.864, 0.5533, 0.866, 0.5475, 0.8711, 0.5475, 0.8545, 0.5532, 0.8484, 0.5532, 0.8495, 0.5474, 0.8555, 0.5474, 0.6916, 0.6257, 0.6673, 0.6257, 0.6673, 0.6219, 0.6916, 0.6219, 0.6917, 0.6292, 0.6918, 0.6328, 0.6675, 0.6334, 0.6674, 0.6298, 0.6919, 0.636, 0.6921, 0.6391, 0.6679, 0.6402, 0.6677, 0.6371, 0.6924, 0.6416, 0.6926, 0.6438, 0.6684, 0.6454, 0.6682, 0.6431, 0.7888, 0.566, 0.7886, 0.568, 0.7642, 0.5677, 0.7644, 0.5657, 0.7885, 0.5699, 0.7885, 0.572, 0.7641, 0.572, 0.7641, 0.5699, 0.7886, 0.5739, 0.7888, 0.5759, 0.7644, 0.5762, 0.7642, 0.5742, 0.7541, 0.6046, 0.7538, 0.6068, 0.7296, 0.6053, 0.7299, 0.603, 0.7536, 0.6093, 0.7534, 0.6124, 0.7291, 0.6113, 0.7293, 0.6082, 0.7532, 0.6156, 0.7531, 0.6192, 0.7288, 0.6186, 0.7289, 0.615, 0.7531, 0.6227, 0.7531, 0.6265, 0.7288, 0.6265, 0.7288, 0.6227, 0.7531, 0.63, 0.7532, 0.6336, 0.7289, 0.6342, 0.7288, 0.6306, 0.7534, 0.6368, 0.7536, 0.6398, 0.7293, 0.641, 0.7291, 0.6379, 0.7538, 0.6423, 0.7541, 0.6446, 0.7299, 0.6462, 0.7296, 0.6439, 0.6653, 0.5852, 0.6656, 0.5832, 0.69, 0.5835, 0.6898, 0.5855, 0.6657, 0.5813, 0.6657, 0.5792, 0.6901, 0.5792, 0.6901, 0.5813, 0.6656, 0.5773, 0.6653, 0.5753, 0.6898, 0.5749, 0.69, 0.577, 0.6926, 0.6038, 0.6924, 0.6061, 0.6682, 0.6045, 0.6684, 0.6022, 0.6921, 0.6086, 0.6919, 0.6116, 0.6677, 0.6105, 0.6679, 0.6074, 0.6918, 0.6148, 0.6917, 0.6184, 0.6674, 0.6178, 0.6675, 0.6142, 0.8199, 0.5474, 0.8315, 0.5474, 0.8315, 0.5532, 0.8209, 0.5532, 0.8034, 0.5475, 0.8139, 0.5474, 0.8149, 0.5532, 0.8053, 0.5533, 0.7899, 0.5477, 0.7983, 0.5475, 0.8002, 0.5533, 0.7926, 0.5534, 0.9766, 0.3756, 0.9824, 0.3758, 0.9813, 0.3816, 0.9761, 0.3814, 0.9669, 0.3755, 0.9733, 0.3756, 0.9727, 0.3814, 0.967, 0.3813, 0.9571, 0.3756, 0.9635, 0.3755, 0.9635, 0.3813, 0.9577, 0.3814, 0.948, 0.3758, 0.9538, 0.3756, 0.9543, 0.3814, 0.9491, 0.3816, 0.6915, 0.4327, 0.6832, 0.4326, 0.6859, 0.4268, 0.6934, 0.4269, 0.7072, 0.4328, 0.6967, 0.4328, 0.6986, 0.427, 0.7081, 0.427, 0.7248, 0.4329, 0.7132, 0.4328, 0.7142, 0.4271, 0.7248, 0.4271, 0.7427, 0.4328, 0.7311, 0.4329, 0.7311, 0.4271, 0.7417, 0.4271, 0.7592, 0.4328, 0.7487, 0.4328, 0.7478, 0.427, 0.7573, 0.427, 0.7727, 0.4326, 0.7644, 0.4327, 0.7625, 0.4269, 0.77, 0.4268, 0.9308, 0.542, 0.9365, 0.5421, 0.9355, 0.5479, 0.9303, 0.5478, 0.9211, 0.5419, 0.9275, 0.5419, 0.9269, 0.5478, 0.9211, 0.5477, 0.9113, 0.5419, 0.9176, 0.5419, 0.9176, 0.5477, 0.9118, 0.5478, 0.9022, 0.5421, 0.908, 0.542, 0.9085, 0.5478, 0.9033, 0.5479, 0.8711, 0.5475, 0.8794, 0.5477, 0.8768, 0.5534, 0.8692, 0.5533, 0.8555, 0.5474, 0.866, 0.5475, 0.864, 0.5533, 0.8545, 0.5532, 0.8378, 0.5474, 0.8495, 0.5474, 0.8484, 0.5532, 0.8379, 0.5532, 0.9766, 0.2582, 0.9766, 0.3756, 0.9733, 0.3756, 0.9733, 0.2581, 0.9635, 0.3755, 0.9635, 0.2581, 0.9669, 0.2581, 0.9669, 0.3755, 0.8555, 0.4299, 0.8555, 0.5474, 0.8495, 0.5474, 0.8495, 0.4298, 0.8315, 0.5474, 0.8315, 0.4298, 0.8378, 0.4298, 0.8378, 0.5474, 0.7592, 0.5503, 0.7592, 0.4328, 0.7644, 0.4327, 0.7644, 0.5503, 0.7764, 0.4325, 0.7764, 0.5501, 0.7727, 0.5501, 0.7727, 0.4326, 0.9538, 0.3756, 0.9538, 0.2582, 0.9571, 0.2581, 0.9571, 0.3756, 0.9275, 0.5419, 0.9275, 0.4243, 0.9308, 0.4244, 0.9308, 0.542, 0.6832, 0.4326, 0.6832, 0.5501, 0.6795, 0.5501, 0.6795, 0.4325, 0.9176, 0.5419, 0.9176, 0.4243, 0.9211, 0.4243, 0.9211, 0.5419, 0.6967, 0.4328, 0.6967, 0.5503, 0.6915, 0.5503, 0.6915, 0.4327, 0.8139, 0.5474, 0.8139, 0.4299, 0.8199, 0.4298, 0.8199, 0.5474, 0.908, 0.542, 0.908, 0.4244, 0.9113, 0.4243, 0.9113, 0.5419, 0.7132, 0.4328, 0.7132, 0.5504, 0.7072, 0.5504, 0.7072, 0.4328, 0.7983, 0.5475, 0.7983, 0.43, 0.8034, 0.4299, 0.8034, 0.5475, 0.8794, 0.5477, 0.8794, 0.4301, 0.8831, 0.4302, 0.8831, 0.5477, 0.7311, 0.4329, 0.7311, 0.5504, 0.7248, 0.5504, 0.7248, 0.4329, 0.7862, 0.5477, 0.7862, 0.4302, 0.7899, 0.4301, 0.7899, 0.5477, 0.866, 0.5475, 0.866, 0.4299, 0.8711, 0.43, 0.8711, 0.5475, 0.7487, 0.4328, 0.7487, 0.5504, 0.7427, 0.5504, 0.7427, 0.4328, 0.6674, 0.6298, 0.6673, 0.6257, 0.6916, 0.6257, 0.6917, 0.6292, 0.6677, 0.6371, 0.6675, 0.6334, 0.6918, 0.6328, 0.6919, 0.636, 0.6682, 0.6431, 0.6679, 0.6402, 0.6921, 0.6391, 0.6924, 0.6416, 0.7644, 0.5657, 0.7647, 0.5636, 0.789, 0.5643, 0.7888, 0.566, 0.7641, 0.5699, 0.7642, 0.5677, 0.7886, 0.568, 0.7885, 0.5699, 0.7642, 0.5742, 0.7641, 0.572, 0.7885, 0.572, 0.7886, 0.5739, 0.7647, 0.5782, 0.7644, 0.5762, 0.7888, 0.5759, 0.789, 0.5776, 0.7293, 0.6082, 0.7296, 0.6053, 0.7538, 0.6068, 0.7536, 0.6093, 0.7289, 0.615, 0.7291, 0.6113, 0.7534, 0.6124, 0.7532, 0.6156, 0.7288, 0.6227, 0.7288, 0.6186, 0.7531, 0.6192, 0.7531, 0.6227, 0.7288, 0.6306, 0.7288, 0.6265, 0.7531, 0.6265, 0.7531, 0.63, 0.7291, 0.6379, 0.7289, 0.6342, 0.7532, 0.6336, 0.7534, 0.6368, 0.7296, 0.6439, 0.7293, 0.641, 0.7536, 0.6398, 0.7538, 0.6423, 0.6898, 0.5855, 0.6894, 0.5875, 0.665, 0.5869, 0.6653, 0.5852, 0.6901, 0.5813, 0.69, 0.5835, 0.6656, 0.5832, 0.6657, 0.5813, 0.69, 0.577, 0.6901, 0.5792, 0.6657, 0.5792, 0.6656, 0.5773, 0.6894, 0.5729, 0.6898, 0.5749, 0.6653, 0.5753, 0.665, 0.5736, 0.6679, 0.6074, 0.6682, 0.6045, 0.6924, 0.6061, 0.6921, 0.6086, 0.6675, 0.6142, 0.6677, 0.6105, 0.6919, 0.6116, 0.6918, 0.6148, 0.6673, 0.6219, 0.6674, 0.6178, 0.6917, 0.6184, 0.6916, 0.6219, 0.7422, 0.3782, 0.7401, 0.3826, 0.7367, 0.3819, 0.7388, 0.3774, 0.7295, 0.3815, 0.7295, 0.3768, 0.733, 0.3768, 0.733, 0.3815, 0.7474, 0.4148, 0.7434, 0.411, 0.7462, 0.4096, 0.7502, 0.4133, 0.751, 0.4058, 0.7564, 0.4085, 0.7544, 0.4105, 0.7489, 0.4077, 0.7015, 0.3962, 0.7082, 0.3962, 0.7082, 0.3986, 0.7015, 0.3986, 0.7099, 0.4035, 0.7035, 0.4049, 0.7024, 0.4026, 0.7088, 0.4012, 0.7225, 0.3826, 0.7204, 0.3782, 0.7237, 0.3774, 0.7258, 0.3819, 0.7537, 0.4012, 0.7602, 0.4026, 0.7591, 0.4049, 0.7527, 0.4035, 0.7136, 0.4077, 0.7082, 0.4105, 0.7061, 0.4085, 0.7116, 0.4058, 0.7163, 0.3852, 0.7123, 0.3814, 0.7152, 0.38, 0.7191, 0.3838, 0.7543, 0.3962, 0.7611, 0.3962, 0.7611, 0.3986, 0.7543, 0.3986, 0.7191, 0.411, 0.7152, 0.4148, 0.7123, 0.4133, 0.7163, 0.4096, 0.7116, 0.389, 0.7061, 0.3863, 0.7082, 0.3843, 0.7136, 0.3871, 0.7527, 0.3913, 0.7591, 0.3899, 0.7602, 0.3922, 0.7537, 0.3936, 0.7258, 0.4129, 0.7237, 0.4174, 0.7204, 0.4166, 0.7225, 0.4122, 0.7088, 0.3936, 0.7024, 0.3922, 0.7035, 0.3899, 0.7099, 0.3913, 0.7489, 0.3871, 0.7544, 0.3843, 0.7564, 0.3863, 0.751, 0.389, 0.733, 0.4133, 0.733, 0.418, 0.7295, 0.418, 0.7295, 0.4133, 0.7434, 0.3838, 0.7474, 0.38, 0.7502, 0.3814, 0.7462, 0.3852, 0.7401, 0.4122, 0.7422, 0.4166, 0.7388, 0.4174, 0.7367, 0.4129, 0.8199, 0.4298, 0.8315, 0.4298, 0.8315, 0.5474, 0.8199, 0.5474, 0.9173, 0.6992, 0.9109, 0.6992, 0.9109, 0.5818, 0.9173, 0.5817, 0.8118, 0.2465, 0.8223, 0.2464, 0.8223, 0.364, 0.8118, 0.364, 0.9133, 0.3576, 0.9075, 0.3575, 0.9075, 0.2399, 0.9133, 0.24, 0.9263, 0.699, 0.9206, 0.6991, 0.9206, 0.5817, 0.9263, 0.5815, 0.923, 0.3577, 0.9166, 0.3576, 0.9166, 0.24, 0.923, 0.2401, 0.6993, 0.3686, 0.691, 0.3685, 0.691, 0.251, 0.6993, 0.2511, 0.9328, 0.3576, 0.9264, 0.3577, 0.9264, 0.2401, 0.9328, 0.24, 0.715, 0.3688, 0.7045, 0.3687, 0.7045, 0.2511, 0.715, 0.2512, 0.8463, 0.2464, 0.8579, 0.2464, 0.8579, 0.3639, 0.8463, 0.3639, 0.9419, 0.3575, 0.9361, 0.3576, 0.9361, 0.24, 0.9419, 0.2399, 0.7326, 0.3688, 0.721, 0.3688, 0.721, 0.2512, 0.7326, 0.2513, 0.7984, 0.2466, 0.8067, 0.2465, 0.8067, 0.3641, 0.7984, 0.3642, 0.8795, 0.2465, 0.8878, 0.2466, 0.8878, 0.3642, 0.8795, 0.3641, 0.7505, 0.3688, 0.7389, 0.3688, 0.7389, 0.2513, 0.7505, 0.2512, 0.8978, 0.6991, 0.892, 0.699, 0.892, 0.5815, 0.8978, 0.5817, 0.8639, 0.2464, 0.8744, 0.2465, 0.8744, 0.364, 0.8639, 0.364, 0.767, 0.3687, 0.7565, 0.3688, 0.7565, 0.2512, 0.767, 0.2511, 0.9074, 0.6992, 0.901, 0.6992, 0.901, 0.5817, 0.9074, 0.5818, 0.813, 0.4052, 0.8121, 0.4012, 0.8188, 0.4012, 0.8194, 0.4038, 0.7805, 0.3685, 0.7722, 0.3686, 0.7722, 0.2511, 0.7805, 0.251, 0.8343, 0.38, 0.8401, 0.3794, 0.8401, 0.3841, 0.8364, 0.3845, 0.8697, 0.4075, 0.867, 0.4111, 0.8616, 0.4084, 0.8633, 0.4061, 0.8121, 0.3988, 0.813, 0.3948, 0.8194, 0.3962, 0.8188, 0.3988, 0.8258, 0.3826, 0.831, 0.3808, 0.8331, 0.3852, 0.8298, 0.3864, 0.8717, 0.4012, 0.8708, 0.4052, 0.8644, 0.4038, 0.865, 0.4012, 0.823, 0.416, 0.8188, 0.4131, 0.8243, 0.4103, 0.8269, 0.4122, 0.8188, 0.3869, 0.823, 0.3841, 0.8269, 0.3878, 0.8243, 0.3897, 0.8708, 0.3948, 0.8717, 0.3988, 0.865, 0.3988, 0.8644, 0.3962, 0.831, 0.4192, 0.8258, 0.4174, 0.8298, 0.4136, 0.8331, 0.4148, 0.8141, 0.3925, 0.8167, 0.3889, 0.8222, 0.3916, 0.8205, 0.3939, 0.867, 0.3889, 0.8697, 0.3925, 0.8633, 0.3939, 0.8616, 0.3916, 0.8401, 0.4206, 0.8343, 0.42, 0.8364, 0.4155, 0.8401, 0.4159, 0.8608, 0.3841, 0.865, 0.3869, 0.8595, 0.3897, 0.8569, 0.3878, 0.8494, 0.42, 0.8436, 0.4206, 0.8436, 0.4159, 0.8474, 0.4155, 0.8167, 0.4111, 0.8141, 0.4075, 0.8205, 0.4061, 0.8222, 0.4084, 0.8528, 0.3808, 0.858, 0.3826, 0.854, 0.3864, 0.8507, 0.3852, 0.858, 0.4174, 0.8528, 0.4192, 0.8507, 0.4148, 0.854, 0.4136, 0.8436, 0.3794, 0.8494, 0.38, 0.8474, 0.3845, 0.8436, 0.3841, 0.865, 0.4131, 0.8608, 0.416, 0.8569, 0.4122, 0.8595, 0.4103, 0.8399, 0.3697, 0.8399, 0.3639, 0.8463, 0.3639, 0.8463, 0.3697, 0.8293, 0.3697, 0.8233, 0.3698, 0.8223, 0.364, 0.8283, 0.3639, 0.8137, 0.3698, 0.8086, 0.3699, 0.8067, 0.3641, 0.8118, 0.364, 0.801, 0.37, 0.7973, 0.37, 0.7947, 0.3643, 0.7984, 0.3642, 0.8983, 0.5759, 0.9016, 0.5759, 0.901, 0.5817, 0.8978, 0.5817, 0.9074, 0.576, 0.9109, 0.576, 0.9109, 0.5818, 0.9074, 0.5818, 0.9167, 0.5759, 0.92, 0.5759, 0.9206, 0.5817, 0.9173, 0.5817, 0.6899, 0.2451, 0.6937, 0.2452, 0.691, 0.251, 0.6873, 0.2509, 0.7012, 0.2453, 0.7064, 0.2453, 0.7045, 0.2511, 0.6993, 0.2511, 0.7159, 0.2454, 0.722, 0.2454, 0.721, 0.2512, 0.715, 0.2512, 0.7326, 0.2455, 0.7389, 0.2455, 0.7389, 0.2513, 0.7326, 0.2513, 0.7495, 0.2454, 0.7556, 0.2454, 0.7565, 0.2512, 0.7505, 0.2512, 0.7651, 0.2453, 0.7703, 0.2453, 0.7722, 0.2511, 0.767, 0.2511, 0.7778, 0.2452, 0.7816, 0.2451, 0.7842, 0.2509, 0.7805, 0.251, 0.9138, 0.2342, 0.9172, 0.2342, 0.9166, 0.24, 0.9133, 0.24, 0.923, 0.2342, 0.9265, 0.2342, 0.9264, 0.2401, 0.923, 0.2401, 0.9323, 0.2342, 0.9356, 0.2342, 0.9361, 0.24, 0.9328, 0.24, 0.8889, 0.37, 0.8852, 0.37, 0.8878, 0.3642, 0.8915, 0.3643, 0.8776, 0.3699, 0.8725, 0.3698, 0.8744, 0.364, 0.8795, 0.3641, 0.8629, 0.3698, 0.8569, 0.3697, 0.8579, 0.3639, 0.8639, 0.364, 0.79, 0.6133, 0.7657, 0.6133, 0.7657, 0.6095, 0.79, 0.6095, 0.79, 0.6168, 0.7901, 0.6204, 0.7659, 0.6211, 0.7657, 0.6174, 0.7903, 0.6236, 0.7905, 0.6267, 0.7662, 0.6278, 0.766, 0.6247, 0.7907, 0.6292, 0.791, 0.6314, 0.7668, 0.633, 0.7665, 0.6307, 0.7523, 0.5683, 0.7521, 0.5703, 0.7278, 0.57, 0.7279, 0.568, 0.7521, 0.5722, 0.7521, 0.5743, 0.7277, 0.5743, 0.7277, 0.5722, 0.7521, 0.5762, 0.7523, 0.5782, 0.7279, 0.5785, 0.7278, 0.5765, 0.6988, 0.6461, 0.6991, 0.6439, 0.7233, 0.6454, 0.723, 0.6477, 0.6993, 0.6414, 0.6996, 0.6383, 0.7238, 0.6394, 0.7236, 0.6425, 0.6997, 0.6351, 0.6998, 0.6315, 0.7241, 0.6321, 0.724, 0.6358, 0.6999, 0.628, 0.6999, 0.6242, 0.7241, 0.6242, 0.7241, 0.6281, 0.6998, 0.6207, 0.6997, 0.6171, 0.724, 0.6165, 0.7241, 0.6202, 0.6996, 0.614, 0.6993, 0.6109, 0.7236, 0.6097, 0.7238, 0.6128, 0.6991, 0.6084, 0.6988, 0.6062, 0.723, 0.6046, 0.7233, 0.6068, 0.7242, 0.5668, 0.724, 0.5687, 0.6996, 0.5684, 0.6998, 0.5664, 0.7239, 0.5707, 0.7239, 0.5728, 0.6994, 0.5728, 0.6994, 0.5707, 0.724, 0.5747, 0.7242, 0.5767, 0.6998, 0.577, 0.6996, 0.575, 0.791, 0.5914, 0.7907, 0.5937, 0.7665, 0.5921, 0.7668, 0.5899, 0.7905, 0.5962, 0.7903, 0.5992, 0.766, 0.5981, 0.7662, 0.595, 0.7901, 0.6024, 0.79, 0.606, 0.7657, 0.6054, 0.7659, 0.6018, 0.8283, 0.3639, 0.8399, 0.3639, 0.8399, 0.3697, 0.8293, 0.3697, 0.8118, 0.364, 0.8223, 0.364, 0.8233, 0.3698, 0.8137, 0.3698, 0.7984, 0.3642, 0.8067, 0.3641, 0.8086, 0.3699, 0.801, 0.37, 0.8978, 0.5817, 0.892, 0.5815, 0.8931, 0.5757, 0.8983, 0.5759, 0.9074, 0.5818, 0.901, 0.5817, 0.9016, 0.5759, 0.9074, 0.576, 0.9173, 0.5817, 0.9109, 0.5818, 0.9109, 0.576, 0.9167, 0.5759, 0.9263, 0.5815, 0.9206, 0.5817, 0.92, 0.5759, 0.9253, 0.5757, 0.6993, 0.2511, 0.691, 0.251, 0.6937, 0.2452, 0.7012, 0.2453, 0.715, 0.2512, 0.7045, 0.2511, 0.7064, 0.2453, 0.7159, 0.2454, 0.7326, 0.2513, 0.721, 0.2512, 0.722, 0.2454, 0.7326, 0.2455, 0.7505, 0.2512, 0.7389, 0.2513, 0.7389, 0.2455, 0.7495, 0.2454, 0.767, 0.2511, 0.7565, 0.2512, 0.7556, 0.2454, 0.7651, 0.2453, 0.7805, 0.251, 0.7722, 0.2511, 0.7703, 0.2453, 0.7778, 0.2452, 0.9133, 0.24, 0.9075, 0.2399, 0.9086, 0.2341, 0.9138, 0.2342, 0.923, 0.2401, 0.9166, 0.24, 0.9172, 0.2342, 0.923, 0.2342, 0.9328, 0.24, 0.9264, 0.2401, 0.9265, 0.2342, 0.9323, 0.2342, 0.9419, 0.2399, 0.9361, 0.24, 0.9356, 0.2342, 0.9408, 0.2341, 0.8795, 0.3641, 0.8878, 0.3642, 0.8852, 0.37, 0.8776, 0.3699, 0.8639, 0.364, 0.8744, 0.364, 0.8725, 0.3698, 0.8629, 0.3698, 0.8463, 0.3639, 0.8579, 0.3639, 0.8569, 0.3697, 0.8463, 0.3697, 0.8978, 0.6991, 0.8978, 0.5817, 0.901, 0.5817, 0.901, 0.6992, 0.9109, 0.5818, 0.9109, 0.6992, 0.9074, 0.6992, 0.9074, 0.5818, 0.8639, 0.2464, 0.8639, 0.364, 0.8579, 0.3639, 0.8579, 0.2464, 0.8399, 0.3639, 0.8399, 0.2464, 0.8463, 0.2464, 0.8463, 0.3639, 0.767, 0.3687, 0.767, 0.2511, 0.7722, 0.2511, 0.7722, 0.3686, 0.7842, 0.2509, 0.7842, 0.3685, 0.7805, 0.3685, 0.7805, 0.251, 0.9206, 0.5817, 0.9206, 0.6991, 0.9173, 0.6992, 0.9173, 0.5817, 0.9166, 0.24, 0.9166, 0.3576, 0.9133, 0.3576, 0.9133, 0.24, 0.691, 0.251, 0.691, 0.3685, 0.6873, 0.3685, 0.6873, 0.2509, 0.9264, 0.2401, 0.9264, 0.3577, 0.923, 0.3577, 0.923, 0.2401, 0.7045, 0.2511, 0.7045, 0.3687, 0.6993, 0.3686, 0.6993, 0.2511, 0.8223, 0.364, 0.8223, 0.2464, 0.8283, 0.2464, 0.8283, 0.3639, 0.9361, 0.24, 0.9361, 0.3576, 0.9328, 0.3576, 0.9328, 0.24, 0.721, 0.2512, 0.721, 0.3688, 0.715, 0.3688, 0.715, 0.2512, 0.8067, 0.3641, 0.8067, 0.2465, 0.8118, 0.2465, 0.8118, 0.364, 0.8878, 0.3642, 0.8878, 0.2466, 0.8915, 0.2467, 0.8915, 0.3643, 0.7389, 0.2513, 0.7389, 0.3688, 0.7326, 0.3688, 0.7326, 0.2513, 0.7947, 0.3643, 0.7947, 0.2467, 0.7984, 0.2466, 0.7984, 0.3642, 0.8744, 0.364, 0.8744, 0.2465, 0.8795, 0.2465, 0.8795, 0.3641, 0.7565, 0.2512, 0.7565, 0.3688, 0.7505, 0.3688, 0.7505, 0.2512, 0.7657, 0.6174, 0.7657, 0.6133, 0.79, 0.6133, 0.79, 0.6168, 0.766, 0.6247, 0.7659, 0.6211, 0.7901, 0.6204, 0.7903, 0.6236, 0.7665, 0.6307, 0.7662, 0.6278, 0.7905, 0.6267, 0.7907, 0.6292, 0.7279, 0.568, 0.7282, 0.566, 0.7525, 0.5666, 0.7523, 0.5683, 0.7277, 0.5722, 0.7278, 0.57, 0.7521, 0.5703, 0.7521, 0.5722, 0.7278, 0.5765, 0.7277, 0.5743, 0.7521, 0.5743, 0.7521, 0.5762, 0.7282, 0.5806, 0.7279, 0.5785, 0.7523, 0.5782, 0.7525, 0.5799, 0.7236, 0.6425, 0.7233, 0.6454, 0.6991, 0.6439, 0.6993, 0.6414, 0.724, 0.6358, 0.7238, 0.6394, 0.6996, 0.6383, 0.6997, 0.6351, 0.7241, 0.6281, 0.7241, 0.6321, 0.6998, 0.6315, 0.6999, 0.628, 0.7241, 0.6202, 0.7241, 0.6242, 0.6999, 0.6242, 0.6998, 0.6207, 0.7238, 0.6128, 0.724, 0.6165, 0.6997, 0.6171, 0.6996, 0.614, 0.7233, 0.6068, 0.7236, 0.6097, 0.6993, 0.6109, 0.6991, 0.6084, 0.6998, 0.5664, 0.7002, 0.5644, 0.7246, 0.565, 0.7242, 0.5668, 0.6994, 0.5707, 0.6996, 0.5684, 0.724, 0.5687, 0.7239, 0.5707, 0.6996, 0.575, 0.6994, 0.5728, 0.7239, 0.5728, 0.724, 0.5747, 0.7002, 0.579, 0.6998, 0.577, 0.7242, 0.5767, 0.7246, 0.5784, 0.7662, 0.595, 0.7665, 0.5921, 0.7907, 0.5937, 0.7905, 0.5962, 0.7659, 0.6018, 0.766, 0.5981, 0.7903, 0.5992, 0.7901, 0.6024, 0.7657, 0.6095, 0.7657, 0.6054, 0.79, 0.606, 0.79, 0.6095, 0.8528, 0.3808, 0.8507, 0.3852, 0.8474, 0.3845, 0.8494, 0.38, 0.8401, 0.3841, 0.8401, 0.3794, 0.8436, 0.3794, 0.8436, 0.3841, 0.858, 0.4174, 0.854, 0.4136, 0.8569, 0.4122, 0.8608, 0.416, 0.8616, 0.4084, 0.867, 0.4111, 0.865, 0.4131, 0.8595, 0.4103, 0.8121, 0.3988, 0.8188, 0.3988, 0.8188, 0.4012, 0.8121, 0.4012, 0.8205, 0.4061, 0.8141, 0.4075, 0.813, 0.4052, 0.8194, 0.4038, 0.8331, 0.3852, 0.831, 0.3808, 0.8343, 0.38, 0.8364, 0.3845, 0.8644, 0.4038, 0.8708, 0.4052, 0.8697, 0.4075, 0.8633, 0.4061, 0.8243, 0.4103, 0.8188, 0.4131, 0.8167, 0.4111, 0.8222, 0.4084, 0.8269, 0.3878, 0.823, 0.3841, 0.8258, 0.3826, 0.8298, 0.3864, 0.865, 0.3988, 0.8717, 0.3988, 0.8717, 0.4012, 0.865, 0.4012, 0.8298, 0.4136, 0.8258, 0.4174, 0.823, 0.416, 0.8269, 0.4122, 0.8222, 0.3916, 0.8167, 0.3889, 0.8188, 0.3869, 0.8243, 0.3897, 0.8633, 0.3939, 0.8697, 0.3925, 0.8708, 0.3948, 0.8644, 0.3962, 0.8364, 0.4155, 0.8343, 0.42, 0.831, 0.4192, 0.8331, 0.4148, 0.8194, 0.3962, 0.813, 0.3948, 0.8141, 0.3925, 0.8205, 0.3939, 0.8595, 0.3897, 0.865, 0.3869, 0.867, 0.3889, 0.8616, 0.3916, 0.8436, 0.4159, 0.8436, 0.4206, 0.8401, 0.4206, 0.8401, 0.4159, 0.854, 0.3864, 0.858, 0.3826, 0.8608, 0.3841, 0.8569, 0.3878, 0.8507, 0.4148, 0.8528, 0.4192, 0.8494, 0.42, 0.8474, 0.4155, 0.8283, 0.2464, 0.8399, 0.2464, 0.8399, 0.3639, 0.8283, 0.3639, 0.3554, 0.02113, 0.3554, 0.1123, 0.04637, 0.1123, 0.04637, 0.02113, 0.6655, 0.2279, 0.6655, 0.3724, 0.3988, 0.3724, 0.3988, 0.2279, 0.5088, 0.9394, 0.05551, 0.9394, 0.05551, 0.6927, 0.5088, 0.6927, 0.04209, 0.1344, 0.04209, 0.2902, 0.3296, 0.2902, 0.3296, 0.1344, 0.02412, 0.3176, 0.02412, 0.418, 0.3643, 0.418, 0.3643, 0.3176, 0.4002, 0.02409, 0.4002, 0.02275, 0.3979, 0.02286, 0.3977, 0.02409, 0.4002, 0.02275, 0.4002, 0.02171, 0.3979, 0.0222, 0.3979, 0.02286, 0.4002, 0.02115, 0.3977, 0.02171, 0.3979, 0.0222, 0.4002, 0.02171, 0.3977, 0.02171, 0.3958, 0.02275, 0.3967, 0.02286, 0.3979, 0.0222, 0.3948, 0.02409, 0.3958, 0.02409, 0.3967, 0.02286, 0.3958, 0.02275, 0.3958, 0.02409, 0.3977, 0.02409, 0.3979, 0.02286, 0.3967, 0.02286, 0.3979, 0.02286, 0.3979, 0.0222, 0.3967, 0.02286, 0.05551, 0.6883, 0.05551, 0.6892, 0.05217, 0.6899, 0.05188, 0.6892, 0.05551, 0.6892, 0.05551, 0.6907, 0.05216, 0.6909, 0.05217, 0.6899, 0.05551, 0.6927, 0.05188, 0.6927, 0.05216, 0.6909, 0.05551, 0.6907, 0.05188, 0.6927, 0.04906, 0.6927, 0.05038, 0.6909, 0.05216, 0.6909, 0.04753, 0.6927, 0.04906, 0.6907, 0.05038, 0.6909, 0.04906, 0.6927, 0.04906, 0.6907, 0.05188, 0.6892, 0.05217, 0.6899, 0.05038, 0.6909, 0.05217, 0.6899, 0.05216, 0.6909, 0.05038, 0.6909, 0.4002, 0.191, 0.3977, 0.191, 0.3979, 0.1922, 0.4002, 0.1923, 0.3977, 0.191, 0.3958, 0.191, 0.3967, 0.1922, 0.3979, 0.1922, 0.3948, 0.191, 0.3958, 0.1923, 0.3967, 0.1922, 0.3958, 0.191, 0.3958, 0.1923, 0.3977, 0.1934, 0.3979, 0.1929, 0.3967, 0.1922, 0.4002, 0.1939, 0.4002, 0.1934, 0.3979, 0.1929, 0.3977, 0.1934, 0.4002, 0.1934, 0.4002, 0.1923, 0.3979, 0.1922, 0.3979, 0.1929, 0.3979, 0.1922, 0.3967, 0.1922, 0.3979, 0.1929, 0.05551, 0.9394, 0.05551, 0.9414, 0.05217, 0.9412, 0.05188, 0.9394, 0.05551, 0.9414, 0.05551, 0.9429, 0.05216, 0.9422, 0.05217, 0.9412, 0.05551, 0.9438, 0.05188, 0.9429, 0.05216, 0.9422, 0.05551, 0.9429, 0.05188, 0.9429, 0.04906, 0.9414, 0.05038, 0.9412, 0.05216, 0.9422, 0.04753, 0.9394, 0.04906, 0.9394, 0.05038, 0.9412, 0.04906, 0.9414, 0.04906, 0.9394, 0.05188, 0.9394, 0.05217, 0.9412, 0.05038, 0.9412, 0.05217, 0.9412, 0.05216, 0.9422, 0.05038, 0.9412, 0.7068, 0.02409, 0.7092, 0.02409, 0.709, 0.02286, 0.7068, 0.02275, 0.7092, 0.02409, 0.7111, 0.02409, 0.7102, 0.02286, 0.709, 0.02286, 0.7122, 0.02409, 0.7111, 0.02275, 0.7102, 0.02286, 0.7111, 0.02409, 0.7111, 0.02275, 0.7092, 0.02171, 0.709, 0.0222, 0.7102, 0.02286, 0.7068, 0.02115, 0.7068, 0.02171, 0.709, 0.0222, 0.7092, 0.02171, 0.7068, 0.02171, 0.7068, 0.02275, 0.709, 0.02286, 0.709, 0.0222, 0.709, 0.02286, 0.7102, 0.02286, 0.709, 0.0222, 0.5088, 0.6927, 0.5088, 0.6907, 0.5121, 0.6909, 0.5124, 0.6927, 0.5088, 0.6907, 0.5088, 0.6892, 0.5122, 0.6899, 0.5121, 0.6909, 0.5088, 0.6883, 0.5124, 0.6892, 0.5122, 0.6899, 0.5088, 0.6892, 0.5124, 0.6892, 0.5153, 0.6907, 0.5139, 0.6909, 0.5122, 0.6899, 0.5168, 0.6927, 0.5153, 0.6927, 0.5139, 0.6909, 0.5153, 0.6907, 0.5153, 0.6927, 0.5124, 0.6927, 0.5121, 0.6909, 0.5139, 0.6909, 0.5121, 0.6909, 0.5122, 0.6899, 0.5139, 0.6909, 0.7068, 0.191, 0.7068, 0.1923, 0.709, 0.1922, 0.7092, 0.191, 0.7068, 0.1923, 0.7068, 0.1934, 0.709, 0.1929, 0.709, 0.1922, 0.7068, 0.1939, 0.7092, 0.1934, 0.709, 0.1929, 0.7068, 0.1934, 0.7092, 0.1934, 0.7111, 0.1923, 0.7102, 0.1922, 0.709, 0.1929, 0.7122, 0.191, 0.7111, 0.191, 0.7102, 0.1922, 0.7111, 0.1923, 0.7111, 0.191, 0.7092, 0.191, 0.709, 0.1922, 0.7102, 0.1922, 0.709, 0.1922, 0.709, 0.1929, 0.7102, 0.1922, 0.5088, 0.9394, 0.5124, 0.9394, 0.5122, 0.9412, 0.5088, 0.9414, 0.5124, 0.9394, 0.5153, 0.9394, 0.5139, 0.9412, 0.5122, 0.9412, 0.5168, 0.9394, 0.5153, 0.9414, 0.5139, 0.9412, 0.5153, 0.9394, 0.5153, 0.9414, 0.5124, 0.9429, 0.5121, 0.9422, 0.5139, 0.9412, 0.5088, 0.9438, 0.5088, 0.9429, 0.5121, 0.9422, 0.5124, 0.9429, 0.5088, 0.9429, 0.5088, 0.9414, 0.5122, 0.9412, 0.5121, 0.9422, 0.5122, 0.9412, 0.5139, 0.9412, 0.5121, 0.9422, 0.4002, 0.191, 0.4002, 0.02409, 0.3977, 0.02409, 0.3977, 0.191, 0.3977, 0.191, 0.3977, 0.02409, 0.3958, 0.02409, 0.3958, 0.191, 0.3958, 0.191, 0.3958, 0.02409, 0.3948, 0.02409, 0.3948, 0.191, 0.04637, 0.02113, 0.04637, 0.1123, 0.0439, 0.1123, 0.0439, 0.02113, 0.0439, 0.02113, 0.0439, 0.1123, 0.04198, 0.1123, 0.04198, 0.02113, 0.04198, 0.02113, 0.04198, 0.1123, 0.04093, 0.1123, 0.04093, 0.02113, 0.05551, 0.6927, 0.05551, 0.9394, 0.05188, 0.9394, 0.05188, 0.6927, 0.05188, 0.6927, 0.05188, 0.9394, 0.04906, 0.9394, 0.04906, 0.6927, 0.04906, 0.6927, 0.04906, 0.9394, 0.04753, 0.9394, 0.04753, 0.6927, 0.02412, 0.418, 0.02412, 0.3176, 0.0214, 0.3176, 0.0214, 0.418, 0.0214, 0.418, 0.0214, 0.3176, 0.01928, 0.3176, 0.01928, 0.418, 0.01928, 0.418, 0.01928, 0.3176, 0.01814, 0.3176, 0.01814, 0.418, 0.7068, 0.191, 0.4002, 0.191, 0.4002, 0.1923, 0.7068, 0.1923, 0.7068, 0.1923, 0.4002, 0.1923, 0.4002, 0.1934, 0.7068, 0.1934, 0.7068, 0.1934, 0.4002, 0.1934, 0.4002, 0.1939, 0.7068, 0.1939, 0.05551, 0.9394, 0.5088, 0.9394, 0.5088, 0.9414, 0.05551, 0.9414, 0.05551, 0.9414, 0.5088, 0.9414, 0.5088, 0.9429, 0.05551, 0.9429, 0.05551, 0.9429, 0.5088, 0.9429, 0.5088, 0.9438, 0.05551, 0.9438, 0.3702, 0.418, 0.3702, 0.3176, 0.3691, 0.3176, 0.3691, 0.418, 0.3691, 0.418, 0.3691, 0.3176, 0.367, 0.3176, 0.367, 0.418, 0.367, 0.418, 0.367, 0.3176, 0.3643, 0.3176, 0.3643, 0.418, 0.7068, 0.02409, 0.7068, 0.191, 0.7092, 0.191, 0.7092, 0.02409, 0.7092, 0.02409, 0.7092, 0.191, 0.7111, 0.191, 0.7111, 0.02409, 0.7111, 0.02409, 0.7111, 0.191, 0.7122, 0.191, 0.7122, 0.02409, 0.5088, 0.9394, 0.5088, 0.6927, 0.5124, 0.6927, 0.5124, 0.9394, 0.5124, 0.9394, 0.5124, 0.6927, 0.5153, 0.6927, 0.5153, 0.9394, 0.5153, 0.9394, 0.5153, 0.6927, 0.5168, 0.6927, 0.5168, 0.9394, 0.3554, 0.1123, 0.3554, 0.02113, 0.3579, 0.02113, 0.3579, 0.1123, 0.3579, 0.1123, 0.3579, 0.02113, 0.3598, 0.02113, 0.3598, 0.1123, 0.3598, 0.1123, 0.3598, 0.02113, 0.3609, 0.02113, 0.3609, 0.1123, 0.4002, 0.02409, 0.7068, 0.02409, 0.7068, 0.02275, 0.4002, 0.02275, 0.4002, 0.02275, 0.7068, 0.02275, 0.7068, 0.02171, 0.4002, 0.02171, 0.4002, 0.02171, 0.7068, 0.02171, 0.7068, 0.02115, 0.4002, 0.02115, 0.5088, 0.6927, 0.05551, 0.6927, 0.05551, 0.6907, 0.5088, 0.6907, 0.5088, 0.6907, 0.05551, 0.6907, 0.05551, 0.6892, 0.5088, 0.6892, 0.5088, 0.6892, 0.05551, 0.6892, 0.05551, 0.6883, 0.5088, 0.6883, 0.4002, 0.191, 0.7068, 0.191, 0.7068, 0.02409, 0.4002, 0.02409])
me_cube_002.use_remesh_preserve_volume = False
me_cube_002.use_remesh_preserve_attributes = False
me_cube_002.use_mirror_vertex_groups = False
me_cube_002.update()

# ---- objects
ob_battery = bpy.data.objects.new('Battery', me_cube_002)

# ---- transforms, parenting, visibility, modifiers, constraints
ob_battery.location = (0.0, 0.0, 0.0)
ob_battery.scale = (0.09038, 0.7848, 0.4305)
ob_battery.lineart.crease_threshold = 0.0

# ---- collection membership
col_collection_1.objects.link(ob_battery)

# ---- scene / render settings (as saved in the file)
scene.frame_start = 1; scene.frame_end = 250; scene.frame_set(1)
scene.render.engine = 'BLENDER_EEVEE_NEXT'
scene.render.resolution_percentage = 50
scene.render.dither_intensity = 0.0
scene.cycles.use_denoising = False
scene.cycles.samples = 128
scene.cycles.sampling_pattern = 'TABULATED_SOBOL'
scene.cycles.use_adaptive_sampling = False
scene.cycles.use_light_tree = False
scene.cycles.blur_glossy = 0.0
scene.cycles.sample_clamp_indirect = 0.0
scene.view_settings.view_transform = 'Standard'
bpy.context.view_layer.update()

# ---- added for rendering (the .blend has no active camera and no usable light): camera, sun
cam_auto = bpy.data.cameras.new('AutoCamera')
cam_auto.lens = 50.0
cam_auto.sensor_width = 36.0
cam_auto.clip_end = 1000.0
ob_auto_camera = bpy.data.objects.new('AutoCamera', cam_auto)
scene.collection.objects.link(ob_auto_camera)
ob_auto_camera.location = (3.43373, -4.10052, 2.74789)
ob_auto_camera.rotation_euler = (1.09748, -7.21219e-08, 0.694738)
scene.camera = ob_auto_camera
light_auto_sun = bpy.data.lights.new('AutoSun', 'SUN')
light_auto_sun.energy = 3.0
light_auto_sun.angle = 0.0523599
ob_auto_sun = bpy.data.objects.new('AutoSun', light_auto_sun)
scene.collection.objects.link(ob_auto_sun)
ob_auto_sun.rotation_euler = (0.872665, 0.174533, 0.523599)
bpy.context.view_layer.update()
